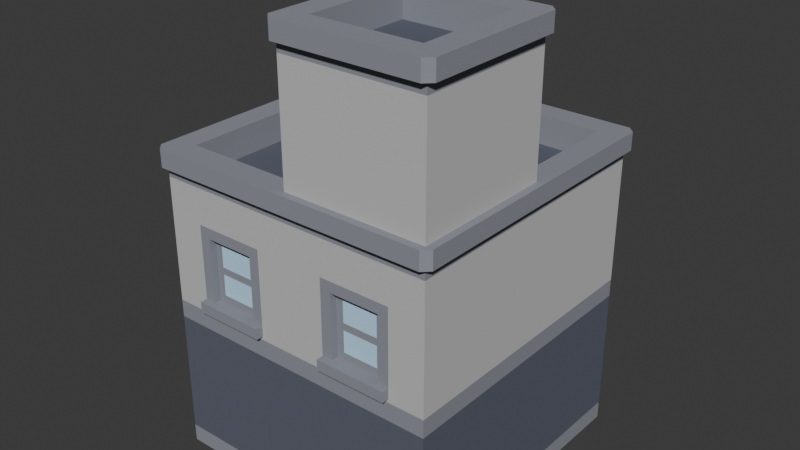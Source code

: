 # Source: Small_Panel2.blend  (saved by Blender 4.1.24; exported with 4.5.12 LTS)
import bpy
from mathutils import Matrix  # noqa: F401  (used for matrix-valued properties, if any)

bpy.ops.wm.read_factory_settings(use_empty=True)
scene = bpy.context.scene
scene.name = 'Scene'

# ---- materials (node trees are filled in below, after node groups)
mat_border_001 = bpy.data.materials.new('border.001')
mat_border_001.use_transparent_shadow = False
mat_border_001.diffuse_color = (0.28, 0.29, 0.33, 1.0)
mat_border_001.roughness = 1.0
mat_door = bpy.data.materials.new('door')
mat_door.use_transparent_shadow = False
mat_door.diffuse_color = (0.12, 0.13, 0.17, 1.0)
mat_door.roughness = 1.0
mat_defaultmat_001 = bpy.data.materials.new('_defaultMat.001')
mat_defaultmat_001.use_transparent_shadow = False
mat_defaultmat_001.diffuse_color = (0.55, 0.55, 0.55, 1.0)
mat_defaultmat_001.roughness = 1.0
mat_window = bpy.data.materials.new('window')
mat_window.use_transparent_shadow = False
mat_window.diffuse_color = (0.51, 0.77, 1.0, 1.0)
mat_window.roughness = 1.0

# ---- material node trees
mat_border_001.use_nodes = True; mat_border_001.node_tree.nodes.clear()
_N = mat_border_001.node_tree.nodes; _L = mat_border_001.node_tree.links
n0 = _N.new('ShaderNodeBsdfPrincipled'); n0.name = 'Principled BSDF'; n0.location = (0, 300)
n0.inputs[0].default_value = (0.28, 0.29, 0.33, 1.0)
n0.inputs[2].default_value = 1.0
n0.inputs[13].default_value = 0.0
n1 = _N.new('ShaderNodeOutputMaterial'); n1.name = 'Material Output'; n1.location = (280, 300)
_L.new(n0.outputs[0], n1.inputs[0])
n1.is_active_output = True
mat_door.use_nodes = True; mat_door.node_tree.nodes.clear()
_N = mat_door.node_tree.nodes; _L = mat_door.node_tree.links
n0 = _N.new('ShaderNodeBsdfPrincipled'); n0.name = 'Principled BSDF'; n0.location = (0, 300)
n0.inputs[0].default_value = (0.12, 0.13, 0.17, 1.0)
n0.inputs[2].default_value = 1.0
n0.inputs[13].default_value = 0.0
n1 = _N.new('ShaderNodeOutputMaterial'); n1.name = 'Material Output'; n1.location = (280, 300)
_L.new(n0.outputs[0], n1.inputs[0])
n1.is_active_output = True
mat_defaultmat_001.use_nodes = True; mat_defaultmat_001.node_tree.nodes.clear()
_N = mat_defaultmat_001.node_tree.nodes; _L = mat_defaultmat_001.node_tree.links
n0 = _N.new('ShaderNodeBsdfPrincipled'); n0.name = 'Principled BSDF'; n0.location = (0, 300)
n0.inputs[0].default_value = (0.55, 0.55, 0.55, 1.0)
n0.inputs[2].default_value = 1.0
n0.inputs[13].default_value = 0.0
n1 = _N.new('ShaderNodeOutputMaterial'); n1.name = 'Material Output'; n1.location = (280, 300)
_L.new(n0.outputs[0], n1.inputs[0])
n1.is_active_output = True
mat_window.use_nodes = True; mat_window.node_tree.nodes.clear()
_N = mat_window.node_tree.nodes; _L = mat_window.node_tree.links
n0 = _N.new('ShaderNodeBsdfPrincipled'); n0.name = 'Principled BSDF'; n0.location = (0, 300)
n0.inputs[0].default_value = (0.51, 0.77, 1.0, 1.0)
n0.inputs[2].default_value = 1.0
n0.inputs[13].default_value = 0.0
n1 = _N.new('ShaderNodeOutputMaterial'); n1.name = 'Material Output'; n1.location = (280, 300)
_L.new(n0.outputs[0], n1.inputs[0])
n1.is_active_output = True

# ---- world
world_world = bpy.data.worlds.new('World'); scene.world = world_world
world_world.use_nodes = True; world_world.node_tree.nodes.clear()
_N = world_world.node_tree.nodes; _L = world_world.node_tree.links
n0 = _N.new('ShaderNodeOutputWorld'); n0.name = 'World Output'; n0.location = (300, 300)
n1 = _N.new('ShaderNodeBackground'); n1.name = 'Background'; n1.location = (10, 300)
n1.inputs[0].default_value = (0.05088, 0.05088, 0.05088, 1.0)
_L.new(n1.outputs[0], n0.inputs[0])
n0.is_active_output = True
world_world.color = (0.05088, 0.05088, 0.05088)
world_world.use_sun_shadow = False
world_world.sun_shadow_jitter_overblur = 0.0

# ---- meshes
me_small_buildingf = bpy.data.meshes.new('small_buildingF')
me_small_buildingf.from_pydata([(0.1, 0.8, -0.01), (0.13, 0.8, -0.01), (0.1, 1.1, -0.01), (0.13, 1.07, -0.01), (0.27, 1.07, -0.01), (0.3, 1.1, -0.01), (0.3, 0.8, -0.01), (0.27, 0.8, -0.01), (0.4, 0.0, -0.4), (0.32, 0.0, -0.4), (0.4, 0.0, 0.4), (0.32, 0.0, -0.38), (-0.4, 0.0, 0.4), (0.08, 0.0, -0.38), (0.08, 0.0, -0.4), (-0.08, 0.0, -0.38), (-0.32, 0.0, -0.38), (-0.32, 0.0, -0.4), (-0.4, 0.0, -0.4), (-0.08, 0.0, -0.4), (0.27, 1.07, 0.02), (0.13, 1.07, 0.02), (0.3, 0.8, -2.548e-13), (0.35, 0.8, 1.949e-14), (0.3, 0.85, -2.548e-13), (0.35, 0.85, -1.177e-13), (-0.4, 0.05, -0.4), (-0.4, 0.05, 0.4), (0.3, 0.46, 0.42), (0.3, 0.46, 0.4), (0.1, 0.46, 0.42), (0.1, 0.46, 0.4), (0.42, 1.28, 0.4), (0.42, 1.23, 0.4), (0.4, 1.28, 0.42), (0.4, 1.23, 0.42), (-1.949e-14, 0.8, -2.548e-13), (0.1, 0.8, -2.548e-13), (-1.949e-14, 0.85, -2.548e-13), (0.1, 0.85, -2.548e-13), (0.35, 0.88, 1.949e-14), (0.35, 0.88, -0.35), (0.4, 0.88, -0.42), (-0.4, 0.88, -0.42), (-0.35, 0.88, -0.35), (-0.4, 0.88, 0.42), (-0.42, 0.88, 0.4), (-0.42, 0.88, -0.4), (0.35, 0.88, 0.35), (0.4, 0.88, 0.42), (0.42, 0.88, -0.4), (0.42, 0.88, 0.4), (1.278e-13, 0.88, 0.35), (-0.35, 0.88, 0.35), (0.42, 0.83, -0.4), (0.42, 0.83, 0.4), (0.1, 0.49, 0.4), (0.1, 0.49, 0.42), (5.96e-09, 1.23, 0.42), (-0.02, 1.23, 0.4), (5.96e-09, 1.28, 0.42), (-0.02, 1.28, 0.4), (0.1, 1.1, -2.548e-13), (-0.4, 0.83, -0.42), (0.4, 0.83, -0.42), (0.35, 1.2, 0.05), (0.35, 1.28, 0.05), (0.35, 1.2, 0.35), (0.35, 1.28, 0.35), (0.42, 1.28, -2.563e-13), (0.42, 1.23, -2.563e-13), (-0.02, 1.23, -2.563e-13), (-2.021e-14, 1.23, -0.02), (-0.02, 1.28, -2.563e-13), (-2.021e-14, 1.28, -0.02), (0.35, 0.8, -0.35), (-0.35, 0.8, -0.35), (1.278e-13, 0.8, 0.35), (0.35, 0.8, 0.35), (5.414e-14, 0.85, 0.35), (-0.35, 0.8, 0.35), (-0.08, 0.27, -0.38), (-0.08, 0.27, -0.4), (-0.32, 0.27, -0.38), (-0.32, 0.27, -0.4), (-0.4, 0.45, -0.4), (-0.4, 0.45, 0.4), (-0.4, 0.4, -0.4), (-0.4, 0.4, 0.4), (-0.05, 0.7, -0.42), (-0.05, 0.7, -0.4), (-0.35, 0.7, -0.42), (-0.35, 0.7, -0.4), (0.27, 0.8, 0.02), (0.3, 1.1, -2.548e-13), (0.4, 0.4, -0.4), (0.4, 0.45, -0.4), (0.4, 0.83, 0.42), (0.4, 0.05, 0.4), (-0.35, 0.67, -0.42), (-0.35, 0.67, -0.4), (-0.05, 0.67, -0.42), (-0.05, 0.67, -0.4), (0.05, 1.2, 0.05), (0.05, 1.2, 0.35), (0.05, 1.28, 0.05), (0.05, 1.28, 0.35), (-0.08, 0.67, -0.38), (-0.08, 0.67, -0.4), (-0.32, 0.67, -0.38), (-0.32, 0.67, -0.4), (-0.08, 0.53, -0.4), (-0.08, 0.53, -0.38), (-0.32, 0.53, -0.4), (-0.32, 0.53, -0.38), (0.4, 0.83, 0.4), (1.271e-13, 0.83, 0.4), (0.4, 0.85, 0.4), (-1.949e-14, 0.85, 0.4), (0.4, 0.8, 0.4), (-1.949e-14, 0.8, 0.4), (-0.4, 0.8, 0.4), (-0.4, 0.83, 0.4), (-0.35, 0.05, -0.4), (-0.35, 0.3, -0.4), (-0.05, 0.3, -0.4), (-0.05, 0.05, -0.4), (0.05, 0.05, -0.4), (0.08, 0.27, -0.4), (0.05, 0.3, -0.4), (0.32, 0.27, -0.4), (0.35, 0.3, -0.4), (0.35, 0.05, -0.4), (0.4, 0.05, -0.4), (-0.42, 0.83, -0.4), (-0.05, 0.5, -0.4), (-0.35, 0.5, -0.4), (-1.949e-14, 1.2, -2.548e-13), (-1.949e-14, 1.23, -2.534e-13), (-1.949e-14, 1.2, 0.4), (5.96e-09, 1.23, 0.4), (0.4, 1.2, 0.4), (0.4, 1.23, 0.4), (0.13, 0.8, 0.02), (0.27, 0.49, 0.38), (0.27, 0.49, 0.4), (0.13, 0.49, 0.38), (0.13, 0.49, 0.4), (0.3, 0.49, 0.4), (0.3, 0.49, 0.42), (-0.4, 0.8, -0.4), (0.4, 0.8, -0.4), (-0.4, 0.83, -0.4), (0.4, 0.83, -0.4), (0.4, 1.2, -2.548e-13), (0.4, 1.23, -2.563e-13), (-0.4, 0.83, 0.42), (-0.42, 0.83, 0.4), (0.4, 1.28, -0.02), (0.4, 0.83, 7.219e-16), (0.4, 0.8, -6.497e-15), (0.4, 0.85, -2.548e-13), (0.4, 1.23, -0.02), (-0.3, 0.55, -0.38), (-0.3, 0.59, -0.38), (-0.3, 0.61, -0.38), (-0.1, 0.59, -0.38), (-0.3, 0.65, -0.38), (-0.1, 0.65, -0.38), (-0.1, 0.55, -0.38), (-0.1, 0.61, -0.38), (-0.1, 0.46, 0.42), (-0.3, 0.46, 0.42), (-0.1, 0.49, 0.42), (-0.3, 0.49, 0.42), (-0.27, 0.49, 0.38), (-0.15, 0.51, 0.38), (-0.13, 0.49, 0.38), (-0.13, 0.67, 0.38), (-0.15, 0.57, 0.38), (-0.15, 0.59, 0.38), (-0.25, 0.57, 0.38), (-0.15, 0.65, 0.38), (-0.25, 0.65, 0.38), (-0.25, 0.51, 0.38), (-0.27, 0.67, 0.38), (-0.25, 0.59, 0.38), (-0.1, 0.46, 0.4), (-0.3, 0.46, 0.4), (0.25, 0.51, 0.38), (0.27, 0.67, 0.38), (0.25, 0.57, 0.38), (0.25, 0.59, 0.38), (0.15, 0.57, 0.38), (0.25, 0.65, 0.38), (0.15, 0.65, 0.38), (0.15, 0.51, 0.38), (0.13, 0.67, 0.38), (0.15, 0.59, 0.38), (0.08, 0.67, -0.4), (0.08, 0.53, -0.4), (0.08, 0.67, -0.38), (0.08, 0.53, -0.38), (-0.1, 0.49, 0.4), (-0.13, 0.49, 0.4), (-0.1, 0.7, 0.4), (-0.13, 0.67, 0.4), (-0.27, 0.67, 0.4), (-0.3, 0.7, 0.4), (-0.3, 0.49, 0.4), (-0.27, 0.49, 0.4), (0.35, 0.7, -0.42), (0.35, 0.67, -0.42), (0.35, 0.7, -0.4), (0.35, 0.67, -0.4), (0.32, 0.53, -0.4), (0.32, 0.53, -0.38), (0.27, 0.67, 0.4), (0.13, 0.67, 0.4), (0.32, 0.27, -0.38), (0.35, 0.5, -0.4), (0.05, 0.5, -0.4), (0.05, 0.67, -0.4), (0.32, 0.67, -0.4), (0.05, 0.7, -0.42), (0.05, 0.7, -0.4), (0.32, 0.67, -0.38), (0.05, 0.67, -0.42), (0.3, 0.7, 0.4), (0.1, 0.7, 0.4), (0.08, 0.27, -0.38), (0.1, 0.55, -0.38), (0.1, 0.59, -0.38), (0.1, 0.61, -0.38), (0.3, 0.59, -0.38), (0.1, 0.65, -0.38), (0.3, 0.65, -0.38), (0.3, 0.55, -0.38), (0.3, 0.61, -0.38), (0.4, 0.4, 0.4), (0.4, 0.45, 0.4), (-0.3, 0.05, -0.38), (-0.3, 0.25, -0.38), (-0.1, 0.25, -0.38), (-0.1, 0.05, -0.38), (0.18, 0.98, 0.02), (0.18, 1.02, 0.02), (0.22, 1.02, 0.02), (0.22, 0.98, 0.02), (0.15, 0.25, -0.38), (0.13, 0.05, -0.38), (0.15, 0.02, -0.38), (0.1, 0.05, -0.38), (0.13, 0.25, -0.38), (0.25, 0.25, -0.38), (0.1, 0.25, -0.38), (0.27, 0.25, -0.38), (0.3, 0.25, -0.38), (0.25, 0.02, -0.38), (0.3, 0.05, -0.38), (0.27, 0.05, -0.38), (0.4, 0.88, -1.263e-13), (5.414e-14, 0.88, 0.4)], [], [(2, 1, 0), (1, 2, 3), (3, 2, 4), (5, 4, 2), (6, 4, 5), (4, 6, 7), (10, 9, 8), (9, 10, 11), (12, 11, 10), (11, 12, 13), (13, 12, 14), (14, 12, 15), (15, 12, 16), (16, 12, 17), (17, 12, 18), (19, 14, 15), (21, 4, 20), (4, 21, 3), (24, 23, 22), (23, 24, 25), (12, 26, 18), (26, 12, 27), (30, 29, 28), (29, 30, 31), (34, 33, 32), (33, 34, 35), (38, 37, 36), (37, 38, 39), (42, 41, 40), (41, 42, 43), (41, 43, 44), (44, 43, 45), (45, 43, 46), (46, 43, 47), (48, 42, 40), (49, 42, 48), (49, 48, 45), (49, 50, 42), (50, 49, 51), (45, 48, 52), (45, 52, 53), (45, 53, 44), (51, 54, 50), (54, 51, 55), (30, 56, 31), (56, 30, 57), (60, 59, 58), (59, 60, 61), (37, 2, 0), (2, 37, 62), (62, 37, 39), (43, 64, 63), (64, 43, 42), (67, 66, 65), (66, 67, 68), (32, 70, 69), (70, 32, 33), (73, 72, 71), (72, 73, 74), (41, 76, 75), (76, 41, 44), (79, 78, 77), (78, 79, 48), (48, 79, 52), (77, 53, 79), (79, 53, 52), (53, 77, 80), (83, 82, 81), (82, 83, 84), (87, 86, 85), (86, 87, 88), (91, 90, 89), (90, 91, 92), (93, 4, 7), (4, 93, 20), (94, 6, 5), (6, 94, 22), (22, 94, 24), (85, 95, 87), (95, 85, 96), (49, 55, 51), (55, 49, 97), (40, 41, 25), (41, 23, 25), (23, 40, 25), (23, 41, 75), (40, 23, 78), (40, 78, 48), (2, 94, 5), (94, 2, 62), (98, 12, 10), (12, 98, 27), (100, 91, 99), (91, 100, 92), (42, 54, 64), (54, 42, 50), (90, 101, 89), (101, 90, 102), (105, 104, 103), (104, 105, 106), (109, 108, 107), (110, 108, 109), (99, 108, 110), (101, 108, 99), (108, 101, 102), (99, 110, 100), (113, 112, 111), (112, 113, 114), (117, 116, 115), (116, 117, 118), (115, 120, 119), (120, 115, 121), (121, 115, 122), (122, 115, 116), (26, 17, 18), (17, 26, 123), (17, 123, 84), (84, 123, 124), (84, 124, 82), (125, 82, 124), (126, 82, 125), (126, 19, 82), (19, 126, 14), (127, 14, 126), (14, 127, 128), (128, 127, 129), (128, 129, 130), (131, 130, 129), (132, 130, 131), (132, 9, 130), (9, 132, 8), (133, 8, 132), (134, 43, 63), (43, 134, 47), (136, 113, 135), (113, 136, 100), (113, 100, 110), (111, 135, 113), (135, 111, 102), (102, 111, 108), (53, 76, 44), (76, 53, 80), (139, 138, 137), (138, 139, 140), (142, 139, 141), (139, 142, 140), (21, 1, 3), (1, 21, 143), (109, 113, 110), (113, 109, 114), (146, 145, 144), (147, 145, 146), (57, 145, 147), (57, 148, 145), (148, 57, 149), (57, 147, 56), (152, 151, 150), (151, 152, 153), (141, 67, 154), (67, 141, 139), (67, 139, 104), (104, 139, 103), (65, 154, 67), (154, 65, 137), (137, 65, 103), (137, 103, 139), (142, 154, 155), (154, 142, 141), (45, 157, 156), (157, 45, 46), (112, 108, 111), (108, 112, 107), (158, 66, 68), (66, 158, 74), (66, 74, 105), (105, 74, 106), (106, 74, 60), (60, 68, 106), (60, 74, 61), (61, 74, 73), (34, 158, 68), (34, 68, 60), (34, 69, 158), (69, 34, 32), (91, 101, 99), (101, 91, 89), (159, 151, 153), (151, 159, 160), (160, 159, 119), (119, 159, 115), (159, 117, 115), (117, 159, 161), (157, 47, 134), (47, 157, 46), (59, 73, 71), (73, 59, 61), (106, 67, 104), (67, 106, 68), (158, 70, 162), (70, 158, 69), (114, 163, 112), (163, 114, 109), (163, 109, 164), (164, 109, 165), (164, 165, 166), (165, 109, 167), (167, 109, 168), (169, 112, 163), (112, 169, 107), (107, 169, 166), (107, 168, 109), (107, 166, 170), (170, 166, 165), (107, 170, 168), (66, 103, 65), (103, 66, 105), (138, 154, 137), (154, 138, 155), (34, 58, 35), (58, 34, 60), (58, 142, 35), (142, 58, 140), (140, 58, 59), (140, 59, 138), (138, 59, 72), (72, 59, 71), (155, 35, 142), (162, 35, 155), (162, 155, 138), (162, 138, 72), (70, 35, 162), (35, 70, 33), (49, 156, 97), (156, 49, 45), (74, 162, 72), (162, 74, 158), (121, 152, 150), (152, 121, 122), (173, 172, 171), (172, 173, 174), (177, 176, 175), (176, 177, 178), (176, 178, 179), (179, 178, 180), (179, 180, 181), (180, 178, 182), (182, 178, 183), (184, 175, 176), (175, 184, 185), (185, 184, 181), (185, 183, 178), (185, 181, 186), (186, 181, 180), (185, 186, 183), (172, 187, 171), (187, 172, 188), (144, 189, 146), (189, 144, 190), (189, 190, 191), (191, 190, 192), (191, 192, 193), (192, 190, 194), (194, 190, 195), (196, 146, 189), (146, 196, 197), (197, 196, 193), (197, 195, 190), (197, 193, 198), (198, 193, 192), (197, 198, 195), (201, 200, 199), (200, 201, 202), (205, 204, 203), (204, 205, 206), (206, 205, 207), (208, 207, 205), (209, 207, 208), (207, 209, 210), (213, 212, 211), (212, 213, 214), (175, 204, 177), (210, 204, 175), (174, 204, 210), (174, 203, 204), (203, 174, 173), (174, 210, 209), (200, 216, 215), (216, 200, 202), (15, 82, 19), (82, 15, 81), (218, 190, 217), (190, 218, 197), (173, 187, 203), (187, 173, 171), (149, 30, 28), (30, 149, 57), (97, 54, 55), (54, 97, 159), (159, 97, 115), (115, 97, 156), (115, 156, 116), (116, 156, 122), (122, 156, 157), (122, 157, 152), (152, 157, 63), (63, 157, 134), (159, 64, 54), (64, 152, 63), (64, 159, 153), (64, 153, 152), (98, 8, 133), (8, 98, 10), (11, 130, 9), (130, 11, 219), (83, 17, 84), (17, 83, 16), (221, 200, 220), (200, 221, 222), (200, 222, 199), (215, 220, 200), (220, 215, 214), (214, 215, 223), (224, 213, 211), (213, 224, 225), (201, 223, 226), (199, 223, 201), (227, 223, 199), (212, 223, 227), (223, 212, 214), (227, 199, 222), (228, 145, 148), (145, 228, 217), (217, 228, 218), (229, 218, 228), (56, 218, 229), (218, 56, 147), (172, 209, 188), (209, 172, 174), (145, 190, 144), (190, 145, 217), (230, 14, 128), (14, 230, 13), (207, 175, 185), (175, 207, 210), (149, 29, 148), (29, 149, 28), (230, 130, 219), (130, 230, 128), (207, 178, 206), (178, 207, 185), (224, 212, 227), (212, 224, 211), (218, 146, 197), (146, 218, 147), (202, 231, 216), (231, 202, 201), (231, 201, 232), (232, 201, 233), (232, 233, 234), (233, 201, 235), (235, 201, 236), (237, 216, 231), (216, 237, 226), (226, 237, 234), (226, 236, 201), (226, 234, 238), (238, 234, 233), (226, 238, 236), (204, 178, 177), (178, 204, 206), (96, 239, 95), (239, 96, 240), (77, 38, 36), (38, 77, 79), (216, 223, 215), (223, 216, 226), (222, 224, 227), (224, 222, 225), (240, 88, 239), (88, 240, 86), (239, 27, 98), (27, 239, 88), (75, 22, 23), (22, 75, 6), (76, 6, 75), (6, 76, 7), (7, 76, 93), (93, 76, 1), (1, 76, 0), (0, 76, 37), (37, 76, 36), (36, 76, 80), (80, 77, 36), (143, 93, 1), (16, 241, 15), (241, 16, 83), (241, 83, 242), (242, 83, 243), (244, 15, 241), (15, 244, 81), (81, 244, 243), (81, 243, 83), (27, 87, 26), (87, 27, 88), (21, 93, 143), (93, 21, 245), (245, 21, 246), (246, 21, 247), (248, 93, 245), (93, 248, 20), (20, 248, 247), (20, 247, 21), (251, 250, 249), (250, 251, 252), (249, 250, 253), (249, 253, 254), (251, 13, 252), (13, 251, 11), (252, 13, 230), (252, 230, 255), (255, 230, 253), (253, 230, 256), (256, 254, 253), (256, 230, 257), (258, 11, 251), (259, 11, 258), (11, 259, 219), (219, 259, 257), (219, 257, 230), (259, 258, 260), (254, 260, 258), (260, 254, 256), (239, 133, 95), (133, 239, 98), (65, 104, 67), (104, 65, 103), (87, 123, 26), (123, 87, 124), (124, 87, 125), (125, 87, 129), (129, 87, 131), (95, 131, 87), (133, 131, 95), (131, 133, 132), (127, 125, 129), (125, 127, 126), (137, 39, 38), (39, 137, 62), (62, 137, 94), (94, 25, 24), (25, 94, 40), (261, 94, 154), (40, 94, 261), (154, 94, 137), (240, 29, 86), (29, 240, 119), (29, 119, 148), (148, 119, 228), (228, 119, 229), (229, 119, 205), (205, 119, 208), (86, 188, 121), (188, 86, 29), (188, 29, 31), (188, 31, 187), (121, 188, 209), (121, 209, 208), (121, 208, 119), (121, 119, 120), (56, 187, 31), (187, 56, 203), (203, 56, 229), (203, 229, 205), (85, 136, 96), (136, 85, 150), (136, 150, 100), (100, 150, 92), (92, 150, 90), (90, 150, 225), (225, 150, 213), (96, 220, 151), (220, 96, 136), (220, 136, 135), (220, 135, 221), (151, 220, 214), (151, 214, 213), (151, 213, 150), (102, 221, 135), (221, 102, 222), (222, 102, 90), (222, 90, 225), (141, 261, 154), (261, 117, 161), (117, 261, 141), (119, 23, 160), (23, 119, 78), (78, 119, 120), (78, 120, 77), (86, 150, 85), (150, 86, 121), (79, 137, 38), (137, 79, 52), (137, 52, 139), (139, 52, 262), (141, 118, 117), (118, 141, 262), (262, 141, 139), (160, 96, 151), (96, 160, 240), (240, 160, 119), (167, 170, 165), (170, 167, 168), (164, 169, 163), (169, 164, 166), (242, 244, 241), (244, 242, 243), (246, 248, 245), (248, 246, 247), (194, 198, 192), (198, 194, 195), (179, 184, 176), (184, 179, 181), (232, 237, 231), (237, 232, 234), (182, 186, 180), (186, 182, 183), (191, 196, 189), (196, 191, 193), (235, 238, 233), (238, 235, 236), (249, 258, 251), (258, 249, 254), (255, 250, 252), (250, 255, 253), (256, 259, 260), (259, 256, 257)])
me_small_buildingf.polygons.foreach_set('material_index', [0, 0, 0, 0, 0, 0, 0, 0, 0, 0, 0, 0, 0, 0, 0, 0, 0, 0, 0, 0, 0, 0, 0, 0, 0, 0, 0, 0, 0, 0, 0, 0, 0, 0, 0, 0, 0, 0, 0, 0, 0, 0, 0, 0, 0, 0, 0, 0, 0, 0, 0, 0, 0, 0, 0, 0, 0, 0, 0, 0, 0, 0, 0, 0, 0, 0, 0, 0, 0, 0, 0, 0, 0, 0, 0, 0, 0, 0, 0, 0, 0, 0, 0, 0, 0, 0, 0, 0, 0, 0, 0, 0, 0, 0, 0, 0, 0, 0, 0, 0, 0, 0, 0, 0, 0, 0, 0, 0, 0, 0, 0, 0, 0, 0, 0, 0, 0, 0, 0, 0, 0, 0, 0, 0, 0, 0, 0, 0, 0, 0, 0, 0, 0, 0, 0, 0, 0, 0, 0, 0, 0, 0, 0, 0, 0, 0, 0, 0, 0, 0, 0, 0, 0, 0, 0, 0, 0, 0, 0, 0, 0, 0, 0, 0, 0, 0, 0, 0, 0, 0, 0, 0, 0, 0, 0, 0, 0, 0, 0, 0, 0, 0, 0, 0, 0, 0, 0, 0, 0, 0, 0, 0, 0, 0, 0, 0, 0, 0, 0, 0, 0, 0, 0, 0, 0, 0, 0, 0, 0, 0, 0, 0, 0, 0, 0, 0, 0, 0, 0, 0, 0, 0, 0, 0, 0, 0, 0, 0, 0, 0, 0, 0, 0, 0, 0, 0, 0, 0, 0, 0, 0, 0, 0, 0, 0, 0, 0, 0, 0, 0, 0, 0, 0, 0, 0, 0, 0, 0, 0, 0, 0, 0, 0, 0, 0, 0, 0, 0, 0, 0, 0, 0, 0, 0, 0, 0, 0, 0, 0, 0, 0, 0, 0, 0, 0, 0, 0, 0, 0, 0, 0, 0, 0, 0, 0, 0, 0, 0, 0, 0, 0, 0, 0, 0, 0, 0, 0, 0, 0, 0, 0, 0, 0, 0, 0, 0, 0, 0, 0, 0, 0, 0, 0, 0, 0, 0, 0, 0, 0, 0, 0, 0, 0, 0, 0, 0, 0, 0, 0, 0, 0, 0, 0, 0, 0, 0, 0, 0, 0, 0, 0, 0, 0, 0, 0, 0, 0, 0, 0, 0, 0, 0, 0, 0, 0, 0, 0, 0, 0, 0, 0, 0, 0, 0, 0, 0, 0, 0, 0, 0, 1, 1, 1, 1, 1, 1, 1, 1, 1, 1, 1, 1, 1, 1, 1, 1, 1, 1, 1, 1, 1, 1, 1, 1, 1, 1, 1, 1, 1, 1, 1, 1, 1, 1, 1, 1, 1, 1, 1, 1, 1, 1, 1, 1, 1, 1, 1, 1, 1, 1, 1, 1, 1, 1, 1, 1, 1, 1, 1, 1, 1, 1, 1, 1, 1, 1, 2, 2, 2, 2, 2, 2, 2, 2, 2, 2, 2, 2, 2, 2, 2, 2, 2, 2, 2, 2, 2, 2, 2, 2, 2, 2, 2, 2, 2, 2, 2, 2, 2, 2, 2, 2, 2, 2, 2, 2, 2, 2, 2, 2, 2, 2, 2, 2, 2, 2, 2, 2, 2, 2, 2, 2, 2, 2, 2, 2, 2, 2, 2, 2, 3, 3, 3, 3, 3, 3, 3, 3, 3, 3, 3, 3, 3, 3, 3, 3, 3, 3, 3, 3, 3, 3, 3, 3, 3, 3])
_uv = me_small_buildingf.uv_layers.new(name='UVMap')
_uv.uv.foreach_set('vector', [-3.937, 43.31, -5.118, 31.5, -3.937, 31.5, -5.118, 31.5, -3.937, 43.31, -5.118, 42.13, -5.118, 42.13, -3.937, 43.31, -10.63, 42.13, -11.81, 43.31, -10.63, 42.13, -3.937, 43.31, -11.81, 31.5, -10.63, 42.13, -11.81, 43.31, -10.63, 42.13, -11.81, 31.5, -10.63, 31.5, 15.75, 15.75, 12.6, -15.75, 15.75, -15.75, 12.6, -15.75, 15.75, 15.75, 12.6, -14.96, -15.75, 15.75, 12.6, -14.96, 15.75, 15.75, 12.6, -14.96, -15.75, 15.75, 3.15, -14.96, 3.15, -14.96, -15.75, 15.75, 3.15, -15.75, 3.15, -15.75, -15.75, 15.75, -3.15, -14.96, -3.15, -14.96, -15.75, 15.75, -12.6, -14.96, -12.6, -14.96, -15.75, 15.75, -12.6, -15.75, -12.6, -15.75, -15.75, 15.75, -15.75, -15.75, -3.15, -15.75, 3.15, -15.75, -3.15, -14.96, 5.118, 0.7874, 10.63, -0.3937, 10.63, 0.7874, 10.63, -0.3937, 5.118, 0.7874, 5.118, -0.3937, -11.81, 33.46, -13.78, 31.5, -11.81, 31.5, -13.78, 31.5, -11.81, 33.46, -13.78, 33.46, 15.75, 0.0, -15.75, 1.969, -15.75, 0.0, -15.75, 1.969, 15.75, 0.0, 15.75, 1.969, 3.937, 16.54, 11.81, 15.75, 11.81, 16.54, 11.81, 15.75, 3.937, 16.54, 3.937, 15.75, -0.5568, 50.39, 0.5568, 48.43, 0.5568, 50.39, 0.5568, 48.43, -0.5568, 50.39, -0.5568, 48.43, 7.674e-13, 33.46, -3.937, 31.5, 7.674e-13, 31.5, -3.937, 31.5, 7.674e-13, 33.46, -3.937, 33.46, -15.75, -16.54, -13.78, -13.78, -13.78, 7.674e-13, -13.78, -13.78, -15.75, -16.54, 15.75, -16.54, -13.78, -13.78, 15.75, -16.54, 13.78, -13.78, 13.78, -13.78, 15.75, -16.54, 15.75, 16.54, 15.75, 16.54, 15.75, -16.54, 16.54, 15.75, 16.54, 15.75, 15.75, -16.54, 16.54, -15.75, -13.78, 13.78, -15.75, -16.54, -13.78, 7.674e-13, -15.75, 16.54, -15.75, -16.54, -13.78, 13.78, -15.75, 16.54, -13.78, 13.78, 15.75, 16.54, -15.75, 16.54, -16.54, -15.75, -15.75, -16.54, -16.54, -15.75, -15.75, 16.54, -16.54, 15.75, 15.75, 16.54, -13.78, 13.78, -5.031e-12, 13.78, 15.75, 16.54, -5.031e-12, 13.78, 13.78, 13.78, 15.75, 16.54, 13.78, 13.78, 13.78, -13.78, -15.75, 34.65, 15.75, 32.68, 15.75, 34.65, 15.75, 32.68, -15.75, 34.65, -15.75, 32.68, 16.54, 18.11, 15.75, 19.29, 15.75, 18.11, 15.75, 19.29, 16.54, 18.11, 16.54, 19.29, 11.69, 50.39, 10.58, 48.43, 11.69, 48.43, 10.58, 48.43, 11.69, 50.39, 10.58, 50.39, -1.003e-11, 31.5, -0.3937, 43.31, -0.3937, 31.5, -0.3937, 43.31, -1.003e-11, 31.5, -1.003e-11, 43.31, -1.003e-11, 43.31, -1.003e-11, 31.5, -1.003e-11, 33.46, 15.75, 34.65, -15.75, 32.68, 15.75, 32.68, -15.75, 32.68, 15.75, 34.65, -15.75, 34.65, 13.78, 47.24, 1.969, 50.39, 1.969, 47.24, 1.969, 50.39, 13.78, 47.24, 13.78, 50.39, -15.75, 50.39, 1.003e-11, 48.43, 1.003e-11, 50.39, 1.003e-11, 48.43, -15.75, 50.39, -15.75, 48.43, 0.5568, 50.39, -0.5568, 48.43, 0.5568, 48.43, -0.5568, 48.43, 0.5568, 50.39, -0.5568, 50.39, 13.78, 34.65, -13.78, 31.5, 13.78, 31.5, -13.78, 31.5, 13.78, 34.65, -13.78, 34.65, -2.302e-12, 33.46, -13.78, 31.5, -5.201e-12, 31.5, -13.78, 31.5, -2.302e-12, 33.46, -13.78, 34.65, -13.78, 34.65, -2.302e-12, 33.46, -5.201e-12, 34.65, -5.201e-12, 31.5, 13.78, 34.65, -2.302e-12, 33.46, -2.302e-12, 33.46, 13.78, 34.65, -5.201e-12, 34.65, 13.78, 34.65, -5.201e-12, 31.5, 13.78, 31.5, -12.6, -14.96, -3.15, -15.75, -3.15, -14.96, -3.15, -15.75, -12.6, -14.96, -12.6, -15.75, -15.75, 15.75, 15.75, 17.72, -15.75, 17.72, 15.75, 17.72, -15.75, 15.75, 15.75, 15.75, 13.78, -16.54, 1.969, -15.75, 1.969, -16.54, 1.969, -15.75, 13.78, -16.54, 13.78, -15.75, 0.7874, 31.5, -0.3937, 42.13, -0.3937, 31.5, -0.3937, 42.13, 0.7874, 31.5, 0.7874, 42.13, 1.003e-11, 43.31, 0.3937, 31.5, 0.3937, 43.31, 0.3937, 31.5, 1.003e-11, 43.31, 1.003e-11, 31.5, 1.003e-11, 31.5, 1.003e-11, 43.31, 1.003e-11, 33.46, 15.75, 17.72, -15.75, 15.75, 15.75, 15.75, -15.75, 15.75, 15.75, 17.72, -15.75, 17.72, -0.5568, 34.65, 0.5568, 32.68, 0.5568, 34.65, 0.5568, 32.68, -0.5568, 34.65, -0.5568, 32.68, 5.94e-12, 34.65, -13.78, 34.65, 5.4e-13, 33.46, -13.78, 34.65, 5.94e-12, 31.5, 5.4e-13, 33.46, 5.94e-12, 31.5, 5.94e-12, 34.65, 5.4e-13, 33.46, 5.94e-12, 31.5, -13.78, 34.65, -13.78, 31.5, 5.94e-12, 34.65, 5.94e-12, 31.5, 13.78, 31.5, 5.94e-12, 34.65, 13.78, 31.5, 13.78, 34.65, -3.937, -0.3937, -11.81, -1.003e-11, -11.81, -0.3937, -11.81, -1.003e-11, -3.937, -0.3937, -3.937, -1.003e-11, 15.75, 1.969, -15.75, 0.0, 15.75, 0.0, -15.75, 0.0, 15.75, 1.969, -15.75, 1.969, -15.75, 26.38, -16.54, 27.56, -16.54, 26.38, -16.54, 27.56, -15.75, 26.38, -15.75, 27.56, 0.5568, 34.65, -0.5568, 32.68, 0.5568, 32.68, -0.5568, 32.68, 0.5568, 34.65, -0.5568, 34.65, 15.75, 27.56, 16.54, 26.38, 16.54, 27.56, 16.54, 26.38, 15.75, 27.56, 15.75, 26.38, -1.969, 50.39, -13.78, 47.24, -1.969, 47.24, -13.78, 47.24, -1.969, 50.39, -13.78, 50.39, -12.6, -14.96, -3.15, -15.75, -3.15, -14.96, -12.6, -15.75, -3.15, -15.75, -12.6, -14.96, -13.78, -16.54, -3.15, -15.75, -12.6, -15.75, -1.969, -16.54, -3.15, -15.75, -13.78, -16.54, -3.15, -15.75, -1.969, -16.54, -1.969, -15.75, -13.78, -16.54, -12.6, -15.75, -13.78, -15.75, 12.6, -15.75, 3.15, -14.96, 3.15, -15.75, 3.15, -14.96, 12.6, -15.75, 12.6, -14.96, 15.75, 33.46, 5.102e-12, 32.68, 15.75, 32.68, 5.102e-12, 32.68, 15.75, 33.46, -6.679e-13, 33.46, 15.75, 32.68, -5.684e-13, 31.5, 15.75, 31.5, -5.684e-13, 31.5, 15.75, 32.68, -15.75, 31.5, -15.75, 31.5, 15.75, 32.68, -15.75, 32.68, -15.75, 32.68, 15.75, 32.68, 5.201e-12, 32.68, 15.75, 1.969, 12.6, -2.659e-28, 15.75, -2.659e-28, 12.6, -2.659e-28, 15.75, 1.969, 13.78, 1.969, 12.6, -2.659e-28, 13.78, 1.969, 12.6, 10.63, 12.6, 10.63, 13.78, 1.969, 13.78, 11.81, 12.6, 10.63, 13.78, 11.81, 3.15, 10.63, 1.969, 11.81, 3.15, 10.63, 13.78, 11.81, 1.969, 1.969, 3.15, 10.63, 1.969, 11.81, 1.969, 1.969, 3.15, -2.659e-28, 3.15, 10.63, 3.15, -2.659e-28, 1.969, 1.969, -3.15, -2.659e-28, -1.969, 1.969, -3.15, -2.659e-28, 1.969, 1.969, -3.15, -2.659e-28, -1.969, 1.969, -3.15, 10.63, -3.15, 10.63, -1.969, 1.969, -1.969, 11.81, -3.15, 10.63, -1.969, 11.81, -12.6, 10.63, -13.78, 11.81, -12.6, 10.63, -1.969, 11.81, -13.78, 1.969, -12.6, 10.63, -13.78, 11.81, -13.78, 1.969, -12.6, -2.659e-28, -12.6, 10.63, -12.6, -2.659e-28, -13.78, 1.969, -15.75, -2.659e-28, -15.75, 1.969, -15.75, -2.659e-28, -13.78, 1.969, 0.5568, 32.68, -0.5568, 34.65, -0.5568, 32.68, -0.5568, 34.65, 0.5568, 32.68, 0.5568, 34.65, 13.78, 19.69, 12.6, 20.87, 1.969, 19.69, 12.6, 20.87, 13.78, 19.69, 13.78, 26.38, 12.6, 20.87, 13.78, 26.38, 12.6, 26.38, 3.15, 20.87, 1.969, 19.69, 12.6, 20.87, 1.969, 19.69, 3.15, 20.87, 1.969, 26.38, 1.969, 26.38, 3.15, 20.87, 3.15, 26.38, -13.78, 34.65, 13.78, 31.5, 13.78, 34.65, 13.78, 31.5, -13.78, 34.65, -13.78, 31.5, 15.75, 47.24, -9.976e-12, 48.43, -1.003e-11, 47.24, -9.976e-12, 48.43, 15.75, 47.24, 15.75, 48.43, 15.75, 48.43, -7.39e-13, 47.24, 15.75, 47.24, -7.39e-13, 47.24, 15.75, 48.43, 2.347e-07, 48.43, -0.7874, 42.13, 0.3937, 31.5, 0.3937, 42.13, 0.3937, 31.5, -0.7874, 42.13, -0.7874, 31.5, 14.96, 26.38, 15.75, 20.87, 15.75, 26.38, 15.75, 20.87, 14.96, 26.38, 14.96, 20.87, -5.118, 14.96, -10.63, 15.75, -10.63, 14.96, -5.118, 15.75, -10.63, 15.75, -5.118, 14.96, -3.937, 16.54, -10.63, 15.75, -5.118, 15.75, -3.937, 16.54, -11.81, 15.75, -10.63, 15.75, -11.81, 15.75, -3.937, 16.54, -11.81, 16.54, -3.937, 16.54, -5.118, 15.75, -3.937, 15.75, 15.75, 32.68, -15.75, 31.5, 15.75, 31.5, -15.75, 31.5, 15.75, 32.68, -15.75, 32.68, 15.75, 15.75, 13.78, 13.78, 15.75, -1.003e-11, 13.78, 13.78, 15.75, 15.75, -7.674e-13, 15.75, 13.78, 13.78, -7.674e-13, 15.75, 1.969, 13.78, 1.969, 13.78, -7.674e-13, 15.75, 1.969, 1.969, 13.78, 1.969, 15.75, -1.003e-11, 13.78, 13.78, 15.75, -1.003e-11, 13.78, 1.969, -7.674e-13, -1.003e-11, -7.674e-13, -1.003e-11, 13.78, 1.969, 1.969, 1.969, -7.674e-13, -1.003e-11, 1.969, 1.969, -7.674e-13, 15.75, -15.75, 48.43, 1e-11, 47.24, 1.006e-11, 48.43, 1e-11, 47.24, -15.75, 48.43, -15.75, 47.24, 0.5568, 34.65, -0.5568, 32.68, 0.5568, 32.68, -0.5568, 32.68, 0.5568, 34.65, -0.5568, 34.65, -14.96, 20.87, -15.75, 26.38, -15.75, 20.87, -15.75, 26.38, -14.96, 20.87, -14.96, 26.38, -15.75, -0.7874, -13.78, 1.969, -13.78, 13.78, -13.78, 1.969, -15.75, -0.7874, 7.958e-13, -0.7874, -13.78, 1.969, 7.958e-13, -0.7874, -1.969, 1.969, -1.969, 1.969, 7.958e-13, -0.7874, -1.969, 13.78, -1.969, 13.78, 7.958e-13, -0.7874, -2.347e-07, 16.54, -2.347e-07, 16.54, -13.78, 13.78, -1.969, 13.78, -2.347e-07, 16.54, 7.958e-13, -0.7874, 0.7874, 15.75, 0.7874, 15.75, 7.958e-13, -0.7874, 0.7874, -1.009e-11, -15.75, 16.54, -15.75, -0.7874, -13.78, 13.78, -15.75, 16.54, -13.78, 13.78, -2.347e-07, 16.54, -15.75, 16.54, -16.54, -1.009e-11, -15.75, -0.7874, -16.54, -1.009e-11, -15.75, 16.54, -16.54, 15.75, 13.78, 27.56, 1.969, 26.38, 13.78, 26.38, 1.969, 26.38, 13.78, 27.56, 1.969, 27.56, -2.878e-12, 32.68, 15.75, 31.5, 15.75, 32.68, 15.75, 31.5, -2.878e-12, 32.68, -2.593e-12, 31.5, -2.593e-12, 31.5, -2.878e-12, 32.68, -15.75, 31.5, -15.75, 31.5, -2.878e-12, 32.68, -15.75, 32.68, -2.878e-12, 32.68, -15.75, 33.46, -15.75, 32.68, -15.75, 33.46, -2.878e-12, 32.68, 1.015e-11, 33.46, 15.75, 32.68, -15.75, 34.65, -15.75, 32.68, -15.75, 34.65, 15.75, 32.68, 15.75, 34.65, 15.75, 48.43, -1.009e-11, 50.39, -1.009e-11, 48.43, -1.009e-11, 50.39, 15.75, 48.43, 15.75, 50.39, -1.969, 50.39, -13.78, 47.24, -1.969, 47.24, -13.78, 47.24, -1.969, 50.39, -13.78, 50.39, -10.58, 50.39, -11.69, 48.43, -10.58, 48.43, -11.69, 48.43, -10.58, 50.39, -11.69, 50.39, 12.6, 20.87, 11.81, 21.65, 3.15, 20.87, 11.81, 21.65, 12.6, 20.87, 12.6, 26.38, 11.81, 21.65, 12.6, 26.38, 11.81, 23.23, 11.81, 23.23, 12.6, 26.38, 11.81, 24.02, 11.81, 23.23, 11.81, 24.02, 3.937, 23.23, 11.81, 24.02, 12.6, 26.38, 11.81, 25.59, 11.81, 25.59, 12.6, 26.38, 3.937, 25.59, 3.937, 21.65, 3.15, 20.87, 11.81, 21.65, 3.15, 20.87, 3.937, 21.65, 3.15, 26.38, 3.15, 26.38, 3.937, 21.65, 3.937, 23.23, 3.15, 26.38, 3.937, 25.59, 12.6, 26.38, 3.15, 26.38, 3.937, 23.23, 3.937, 24.02, 3.937, 24.02, 3.937, 23.23, 11.81, 24.02, 3.15, 26.38, 3.937, 24.02, 3.937, 25.59, 13.78, 50.39, 1.969, 47.24, 13.78, 47.24, 1.969, 47.24, 13.78, 50.39, 1.969, 50.39, 7.674e-13, 48.43, -15.75, 47.24, 7.674e-13, 47.24, -15.75, 47.24, 7.674e-13, 48.43, -15.75, 48.43, 15.75, 50.39, 2.347e-07, 48.43, 15.75, 48.43, 2.347e-07, 48.43, 15.75, 50.39, 2.347e-07, 50.39, 2.347e-07, 16.54, 15.75, 15.75, 15.75, 16.54, 15.75, 15.75, 2.347e-07, 16.54, 2.347e-07, 15.75, 2.347e-07, 15.75, 2.347e-07, 16.54, -0.7874, 15.75, 2.347e-07, 15.75, -0.7874, 15.75, -7.674e-13, -9.976e-12, -7.674e-13, -9.976e-12, -0.7874, 15.75, -7.958e-13, -0.7874, -7.958e-13, -0.7874, -0.7874, 15.75, -0.7874, -1.009e-11, 15.75, -1.009e-11, 15.75, 16.54, 15.75, 15.75, 15.75, -0.7874, 15.75, 16.54, 15.75, -1.009e-11, 15.75, -0.7874, 15.75, -1.009e-11, -7.674e-13, -9.976e-12, 15.75, -0.7874, -7.674e-13, -9.976e-12, -7.958e-13, -0.7874, 16.54, -1.009e-11, 15.75, 16.54, 15.75, -0.7874, 15.75, 16.54, 16.54, -1.009e-11, 16.54, 15.75, 15.75, 34.65, -15.75, 32.68, 15.75, 32.68, -15.75, 32.68, 15.75, 34.65, -15.75, 34.65, 7.93e-13, 50.39, -15.75, 48.43, 7.93e-13, 48.43, -15.75, 48.43, 7.93e-13, 50.39, -15.75, 50.39, 15.75, 31.5, -15.75, 32.68, -15.75, 31.5, -15.75, 32.68, 15.75, 31.5, 15.75, 32.68, -3.937, 19.29, -11.81, 18.11, -3.937, 18.11, -11.81, 18.11, -3.937, 19.29, -11.81, 19.29, -5.118, 19.29, -5.906, 20.08, -10.63, 19.29, -5.906, 20.08, -5.118, 19.29, -5.118, 26.38, -5.906, 20.08, -5.118, 26.38, -5.906, 22.44, -5.906, 22.44, -5.118, 26.38, -5.906, 23.23, -5.906, 22.44, -5.906, 23.23, -9.843, 22.44, -5.906, 23.23, -5.118, 26.38, -5.906, 25.59, -5.906, 25.59, -5.118, 26.38, -9.843, 25.59, -9.843, 20.08, -10.63, 19.29, -5.906, 20.08, -10.63, 19.29, -9.843, 20.08, -10.63, 26.38, -10.63, 26.38, -9.843, 20.08, -9.843, 22.44, -10.63, 26.38, -9.843, 25.59, -5.118, 26.38, -10.63, 26.38, -9.843, 22.44, -9.843, 23.23, -9.843, 23.23, -9.843, 22.44, -5.906, 23.23, -10.63, 26.38, -9.843, 23.23, -9.843, 25.59, -11.81, 16.54, -3.937, 15.75, -3.937, 16.54, -3.937, 15.75, -11.81, 16.54, -11.81, 15.75, 10.63, 19.29, 9.843, 20.08, 5.118, 19.29, 9.843, 20.08, 10.63, 19.29, 10.63, 26.38, 9.843, 20.08, 10.63, 26.38, 9.843, 22.44, 9.843, 22.44, 10.63, 26.38, 9.843, 23.23, 9.843, 22.44, 9.843, 23.23, 5.906, 22.44, 9.843, 23.23, 10.63, 26.38, 9.843, 25.59, 9.843, 25.59, 10.63, 26.38, 5.906, 25.59, 5.906, 20.08, 5.118, 19.29, 9.843, 20.08, 5.118, 19.29, 5.906, 20.08, 5.118, 26.38, 5.118, 26.38, 5.906, 20.08, 5.906, 22.44, 5.118, 26.38, 5.906, 25.59, 10.63, 26.38, 5.118, 26.38, 5.906, 22.44, 5.906, 23.23, 5.906, 23.23, 5.906, 22.44, 9.843, 23.23, 5.118, 26.38, 5.906, 23.23, 5.906, 25.59, 14.96, 26.38, 15.75, 20.87, 15.75, 26.38, 15.75, 20.87, 14.96, 26.38, 14.96, 20.87, -3.937, 27.56, -5.118, 19.29, -3.937, 19.29, -5.118, 19.29, -3.937, 27.56, -5.118, 26.38, -5.118, 26.38, -3.937, 27.56, -10.63, 26.38, -11.81, 27.56, -10.63, 26.38, -3.937, 27.56, -11.81, 19.29, -10.63, 26.38, -11.81, 27.56, -10.63, 26.38, -11.81, 19.29, -10.63, 19.29, 15.75, 27.56, 16.54, 26.38, 16.54, 27.56, 16.54, 26.38, 15.75, 27.56, 15.75, 26.38, 10.63, 14.96, 5.118, 15.75, 5.118, 14.96, 10.63, 15.75, 5.118, 15.75, 10.63, 14.96, 11.81, 16.54, 5.118, 15.75, 10.63, 15.75, 11.81, 16.54, 3.937, 15.75, 5.118, 15.75, 3.937, 15.75, 11.81, 16.54, 3.937, 16.54, 11.81, 16.54, 10.63, 15.75, 11.81, 15.75, -3.15, -15.75, -12.6, -14.96, -12.6, -15.75, -12.6, -14.96, -3.15, -15.75, -3.15, -14.96, -14.96, 0.0, -15.75, 10.63, -15.75, 0.0, -15.75, 10.63, -14.96, 0.0, -14.96, 10.63, 5.118, 15.75, 10.63, 14.96, 10.63, 15.75, 10.63, 14.96, 5.118, 15.75, 5.118, 14.96, -16.54, 19.29, -15.75, 18.11, -15.75, 19.29, -15.75, 18.11, -16.54, 19.29, -16.54, 18.11, 11.81, 19.29, 3.937, 18.11, 11.81, 18.11, 3.937, 18.11, 11.81, 19.29, 3.937, 19.29, 15.75, 16.54, 16.54, -15.75, 16.54, 15.75, 16.54, -15.75, 15.75, 16.54, 15.75, 2.842e-14, 15.75, 2.842e-14, 15.75, 16.54, 15.75, 15.75, 15.75, 15.75, 15.75, 16.54, -15.75, 16.54, 15.75, 15.75, -15.75, 16.54, 5.002e-12, 15.75, 5.002e-12, 15.75, -15.75, 16.54, -15.75, 15.75, -15.75, 15.75, -15.75, 16.54, -16.54, 15.75, -15.75, 15.75, -16.54, 15.75, -15.75, -15.75, -15.75, -15.75, -16.54, 15.75, -15.75, -16.54, -15.75, -16.54, -16.54, 15.75, -16.54, -15.75, 15.75, 2.842e-14, 15.75, -16.54, 16.54, -15.75, 15.75, -16.54, -15.75, -15.75, -15.75, -16.54, 15.75, -16.54, 15.75, 2.842e-14, 15.75, -15.75, 15.75, -16.54, 15.75, -15.75, -15.75, -15.75, -15.75, 1.969, 15.75, 7.769e-12, 15.75, 1.969, 15.75, 7.769e-12, -15.75, 1.969, -15.75, 7.769e-12, -14.96, 0.0, -15.75, 10.63, -15.75, 0.0, -15.75, 10.63, -14.96, 0.0, -14.96, 10.63, 14.96, 10.63, 15.75, 0.0, 15.75, 10.63, 15.75, 0.0, 14.96, 10.63, 14.96, 0.0, -1.969, 19.69, -3.15, 20.87, -13.78, 19.69, -3.15, 20.87, -1.969, 19.69, -1.969, 26.38, -3.15, 20.87, -1.969, 26.38, -3.15, 26.38, -12.6, 20.87, -13.78, 19.69, -3.15, 20.87, -13.78, 19.69, -12.6, 20.87, -13.78, 26.38, -13.78, 26.38, -12.6, 20.87, -12.6, 26.38, -1.969, -16.54, -13.78, -15.75, -13.78, -16.54, -13.78, -15.75, -1.969, -16.54, -1.969, -15.75, 3.15, -14.96, 12.6, -15.75, 12.6, -14.96, 3.15, -15.75, 12.6, -15.75, 3.15, -14.96, 1.969, -16.54, 12.6, -15.75, 3.15, -15.75, 13.78, -16.54, 12.6, -15.75, 1.969, -16.54, 12.6, -15.75, 13.78, -16.54, 13.78, -15.75, 1.969, -16.54, 3.15, -15.75, 1.969, -15.75, 11.81, 27.56, 10.63, 19.29, 11.81, 19.29, 10.63, 19.29, 11.81, 27.56, 10.63, 26.38, 10.63, 26.38, 11.81, 27.56, 5.118, 26.38, 3.937, 27.56, 5.118, 26.38, 11.81, 27.56, 3.937, 19.29, 5.118, 26.38, 3.937, 27.56, 5.118, 26.38, 3.937, 19.29, 5.118, 19.29, 16.54, 18.11, 15.75, 19.29, 15.75, 18.11, 15.75, 19.29, 16.54, 18.11, 16.54, 19.29, 15.75, 19.29, 14.96, 26.38, 14.96, 19.29, 14.96, 26.38, 15.75, 19.29, 15.75, 26.38, 14.96, 10.63, 15.75, 0.0, 15.75, 10.63, 15.75, 0.0, 14.96, 10.63, 14.96, 0.0, -15.75, 26.38, -14.96, 19.29, -14.96, 26.38, -14.96, 19.29, -15.75, 26.38, -15.75, 19.29, -16.54, 19.29, -15.75, 18.11, -15.75, 19.29, -15.75, 18.11, -16.54, 19.29, -16.54, 18.11, 3.15, -14.96, 12.6, -15.75, 12.6, -14.96, 12.6, -15.75, 3.15, -14.96, 3.15, -15.75, -10.63, 15.75, -5.118, 14.96, -5.118, 15.75, -5.118, 14.96, -10.63, 15.75, -10.63, 14.96, -1.969, 27.56, -13.78, 26.38, -1.969, 26.38, -13.78, 26.38, -1.969, 27.56, -13.78, 27.56, -15.75, 26.38, -14.96, 19.29, -14.96, 26.38, -14.96, 19.29, -15.75, 26.38, -15.75, 19.29, -3.15, 20.87, -3.937, 21.65, -12.6, 20.87, -3.937, 21.65, -3.15, 20.87, -3.15, 26.38, -3.937, 21.65, -3.15, 26.38, -3.937, 23.23, -3.937, 23.23, -3.15, 26.38, -3.937, 24.02, -3.937, 23.23, -3.937, 24.02, -11.81, 23.23, -3.937, 24.02, -3.15, 26.38, -3.937, 25.59, -3.937, 25.59, -3.15, 26.38, -11.81, 25.59, -11.81, 21.65, -12.6, 20.87, -3.937, 21.65, -12.6, 20.87, -11.81, 21.65, -12.6, 26.38, -12.6, 26.38, -11.81, 21.65, -11.81, 23.23, -12.6, 26.38, -11.81, 25.59, -3.15, 26.38, -12.6, 26.38, -11.81, 23.23, -11.81, 24.02, -11.81, 24.02, -11.81, 23.23, -3.937, 24.02, -12.6, 26.38, -11.81, 24.02, -11.81, 25.59, 15.75, 19.29, 14.96, 26.38, 14.96, 19.29, 14.96, 26.38, 15.75, 19.29, 15.75, 26.38, 15.75, 17.72, -15.75, 15.75, 15.75, 15.75, -15.75, 15.75, 15.75, 17.72, -15.75, 17.72, 13.78, 31.5, -1.003e-11, 33.46, -1.003e-11, 31.5, -1.003e-11, 33.46, 13.78, 31.5, 13.78, 33.46, -14.96, 20.87, -15.75, 26.38, -15.75, 20.87, -15.75, 26.38, -14.96, 20.87, -14.96, 26.38, -15.75, 26.38, -16.54, 27.56, -16.54, 26.38, -16.54, 27.56, -15.75, 26.38, -15.75, 27.56, 15.75, 17.72, -15.75, 15.75, 15.75, 15.75, -15.75, 15.75, 15.75, 17.72, -15.75, 17.72, 15.75, 15.75, -15.75, 1.969, 15.75, 1.969, -15.75, 1.969, 15.75, 15.75, -15.75, 15.75, -13.78, -13.78, -11.81, -1.003e-11, -13.78, 7.674e-13, -11.81, -1.003e-11, -13.78, -13.78, -11.81, -0.3937, 13.78, -13.78, -11.81, -0.3937, -13.78, -13.78, -11.81, -0.3937, 13.78, -13.78, -10.63, -0.3937, -10.63, -0.3937, 13.78, -13.78, -10.63, 0.7874, -10.63, 0.7874, 13.78, -13.78, -5.118, -0.3937, -5.118, -0.3937, 13.78, -13.78, -3.937, -0.3937, -3.937, -0.3937, 13.78, -13.78, -3.937, -1.003e-11, -3.937, -1.003e-11, 13.78, -13.78, 7.674e-13, -1.003e-11, 7.674e-13, -1.003e-11, 13.78, -13.78, 13.78, 13.78, 13.78, 13.78, -5.031e-12, 13.78, 7.674e-13, -1.003e-11, -5.118, 0.7874, -10.63, 0.7874, -5.118, -0.3937, 12.6, 0.0, 11.81, 1.969, 3.15, 0.0, 11.81, 1.969, 12.6, 0.0, 12.6, 10.63, 11.81, 1.969, 12.6, 10.63, 11.81, 9.843, 11.81, 9.843, 12.6, 10.63, 3.937, 9.843, 3.937, 1.969, 3.15, 0.0, 11.81, 1.969, 3.15, 0.0, 3.937, 1.969, 3.15, 10.63, 3.15, 10.63, 3.937, 1.969, 3.937, 9.843, 3.15, 10.63, 3.937, 9.843, 12.6, 10.63, 15.75, 1.969, -15.75, 15.75, -15.75, 1.969, -15.75, 15.75, 15.75, 1.969, 15.75, 15.75, -5.118, 42.13, -10.63, 31.5, -5.118, 31.5, -10.63, 31.5, -5.118, 42.13, -7.087, 38.58, -7.087, 38.58, -5.118, 42.13, -7.087, 40.16, -7.087, 40.16, -5.118, 42.13, -8.661, 40.16, -8.661, 38.58, -10.63, 31.5, -7.087, 38.58, -10.63, 31.5, -8.661, 38.58, -10.63, 42.13, -10.63, 42.13, -8.661, 38.58, -8.661, 40.16, -10.63, 42.13, -8.661, 40.16, -5.118, 42.13, -5.906, 0.7874, -5.118, 1.969, -5.906, 9.843, -5.118, 1.969, -5.906, 0.7874, -3.937, 1.969, -5.906, 9.843, -5.118, 1.969, -5.118, 9.843, -5.906, 9.843, -5.118, 9.843, -9.843, 9.843, -5.906, 0.7874, -3.15, 0.0, -3.937, 1.969, -3.15, 0.0, -5.906, 0.7874, -12.6, 0.0, -3.937, 1.969, -3.15, 0.0, -3.15, 10.63, -3.937, 1.969, -3.15, 10.63, -3.937, 9.843, -3.937, 9.843, -3.15, 10.63, -5.118, 9.843, -5.118, 9.843, -3.15, 10.63, -10.63, 9.843, -10.63, 9.843, -9.843, 9.843, -5.118, 9.843, -10.63, 9.843, -3.15, 10.63, -11.81, 9.843, -9.843, 0.7874, -12.6, 0.0, -5.906, 0.7874, -11.81, 1.969, -12.6, 0.0, -9.843, 0.7874, -12.6, 0.0, -11.81, 1.969, -12.6, 10.63, -12.6, 10.63, -11.81, 1.969, -11.81, 9.843, -12.6, 10.63, -11.81, 9.843, -3.15, 10.63, -11.81, 1.969, -9.843, 0.7874, -10.63, 1.969, -9.843, 9.843, -10.63, 1.969, -9.843, 0.7874, -10.63, 1.969, -9.843, 9.843, -10.63, 9.843, -15.75, 15.75, 15.75, 1.969, 15.75, 15.75, 15.75, 1.969, -15.75, 15.75, -15.75, 1.969, -13.78, 1.969, -1.969, 13.78, -13.78, 13.78, -1.969, 13.78, -13.78, 1.969, -1.969, 1.969, 15.75, 15.75, 13.78, 1.969, 15.75, 1.969, 13.78, 1.969, 15.75, 15.75, 13.78, 11.81, 13.78, 11.81, 15.75, 15.75, 1.969, 11.81, 1.969, 11.81, 15.75, 15.75, -1.969, 11.81, -1.969, 11.81, 15.75, 15.75, -13.78, 11.81, -15.75, 15.75, -13.78, 11.81, 15.75, 15.75, -15.75, 1.969, -13.78, 11.81, -15.75, 15.75, -13.78, 11.81, -15.75, 1.969, -13.78, 1.969, -1.969, 1.969, 1.969, 11.81, -1.969, 11.81, 1.969, 11.81, -1.969, 1.969, 1.969, 1.969, 1.003e-11, 48.43, -15.75, 50.39, -15.75, 48.43, 1.003e-11, 48.43, -15.75, 50.39, -15.75, 48.43, 1.003e-11, 48.43, -15.75, 50.39, -15.75, 48.43, 1.003e-11, 48.43, -15.75, 50.39, -15.75, 48.43, 1.003e-11, 48.43, -15.75, 50.39, -15.75, 48.43, 1.003e-11, 48.43, -15.75, 50.39, -15.75, 48.43, 1.003e-11, 48.43, -15.75, 50.39, -15.75, 48.43, 1.003e-11, 48.43, -15.75, 50.39, -15.75, 48.43, -13.78, 31.5, 13.78, 34.65, -13.78, 34.65, -13.78, 31.5, 13.78, 34.65, -13.78, 34.65, -13.78, 31.5, 13.78, 34.65, -13.78, 34.65, -13.78, 31.5, 13.78, 34.65, -13.78, 34.65, -13.78, 31.5, 13.78, 34.65, -13.78, 34.65, -13.78, 31.5, 13.78, 34.65, -13.78, 34.65, -13.78, 31.5, 13.78, 34.65, -13.78, 34.65, -13.78, 31.5, 13.78, 34.65, -13.78, 34.65, -13.78, 31.5, 13.78, 34.65, -13.78, 34.65, -13.78, 31.5, 13.78, 34.65, -13.78, 34.65, -13.78, 31.5, 13.78, 34.65, -13.78, 34.65, -13.78, 31.5, 13.78, 34.65, -13.78, 34.65, -13.78, 31.5, 13.78, 34.65, -13.78, 34.65, -13.78, 31.5, 13.78, 34.65, -13.78, 34.65, -13.78, 31.5, 13.78, 34.65, -13.78, 34.65, -13.78, 31.5, 13.78, 34.65, -13.78, 34.65, -13.78, 31.5, 13.78, 34.65, -13.78, 34.65, -13.78, 31.5, 13.78, 34.65, -13.78, 34.65, -13.78, 31.5, 13.78, 34.65, -13.78, 34.65, -0.3937, 42.13, 0.7874, 31.5, 0.7874, 42.13, -0.3937, 42.13, 0.7874, 31.5, 0.7874, 42.13, -0.3937, 42.13, 0.7874, 31.5, 0.7874, 42.13, -0.3937, 42.13, 0.7874, 31.5, 0.7874, 42.13, -0.3937, 42.13, 0.7874, 31.5, 0.7874, 42.13, -0.3937, 42.13, 0.7874, 31.5, 0.7874, 42.13, -0.3937, 42.13, 0.7874, 31.5, 0.7874, 42.13, -0.3937, 42.13, 0.7874, 31.5, 0.7874, 42.13, -0.3937, 42.13, 0.7874, 31.5, 0.7874, 42.13, -0.3937, 42.13, 0.7874, 31.5, 0.7874, 42.13, -0.3937, 42.13, 0.7874, 31.5, 0.7874, 42.13, -0.3937, 42.13, 0.7874, 31.5, 0.7874, 42.13, -0.3937, 42.13, 0.7874, 31.5, 0.7874, 42.13, -0.3937, 42.13, 0.7874, 31.5, 0.7874, 42.13, -0.3937, 42.13, 0.7874, 31.5, 0.7874, 42.13, -0.3937, 42.13, 0.7874, 31.5, 0.7874, 42.13, -0.3937, 42.13, 0.7874, 31.5, 0.7874, 42.13, -0.3937, 42.13, 0.7874, 31.5, 0.7874, 42.13, 3.15, 10.63, 3.937, 9.843, 12.6, 10.63, 3.15, 10.63, 3.937, 9.843, 12.6, 10.63, 3.15, 10.63, 3.937, 9.843, 12.6, 10.63, -13.78, 47.24, -1.969, 50.39, -13.78, 50.39, -13.78, 47.24, -1.969, 50.39, -13.78, 50.39, -13.78, 47.24, -1.969, 50.39, -13.78, 50.39, -13.78, 47.24, -1.969, 50.39, -13.78, 50.39, 3.15, -14.96, 12.6, -15.75, 12.6, -14.96, 3.15, -14.96, 12.6, -15.75, 12.6, -14.96, -7.39e-13, 47.24, 15.75, 48.43, 2.347e-07, 48.43, -7.39e-13, 47.24, 15.75, 48.43, 2.347e-07, 48.43, -7.39e-13, 47.24, 15.75, 48.43, 2.347e-07, 48.43, -7.39e-13, 47.24, 15.75, 48.43, 2.347e-07, 48.43, -15.75, 32.68, 15.75, 34.65, -15.75, 34.65, -15.75, 32.68, 15.75, 34.65, -15.75, 34.65, -15.75, 32.68, 15.75, 34.65, -15.75, 34.65, -9.843, 23.23, -5.906, 25.59, -9.843, 25.59, -9.843, 23.23, -5.906, 25.59, -9.843, 25.59, -9.843, 23.23, -5.906, 25.59, -9.843, 25.59, 11.81, 25.59, 3.937, 24.02, 11.81, 24.02, 3.937, 24.02, 11.81, 25.59, 3.937, 25.59, 11.81, 23.23, 3.937, 21.65, 11.81, 21.65, 3.937, 21.65, 11.81, 23.23, 3.937, 23.23, 11.81, 9.843, 3.937, 1.969, 11.81, 1.969, 3.937, 1.969, 11.81, 9.843, 3.937, 9.843, -7.087, 40.16, -8.661, 38.58, -7.087, 38.58, -8.661, 38.58, -7.087, 40.16, -8.661, 40.16, 9.843, 25.59, 5.906, 23.23, 9.843, 23.23, 5.906, 23.23, 9.843, 25.59, 5.906, 25.59, -5.906, 22.44, -9.843, 20.08, -5.906, 20.08, -9.843, 20.08, -5.906, 22.44, -9.843, 22.44, -3.937, 23.23, -11.81, 21.65, -3.937, 21.65, -11.81, 21.65, -3.937, 23.23, -11.81, 23.23, -5.906, 25.59, -9.843, 23.23, -5.906, 23.23, -9.843, 23.23, -5.906, 25.59, -9.843, 25.59, 9.843, 22.44, 5.906, 20.08, 9.843, 20.08, 5.906, 20.08, 9.843, 22.44, 5.906, 22.44, -3.937, 25.59, -11.81, 24.02, -3.937, 24.02, -11.81, 24.02, -3.937, 25.59, -11.81, 25.59, -5.906, 9.843, -9.843, 0.7874, -5.906, 0.7874, -9.843, 0.7874, -5.906, 9.843, -9.843, 9.843, -3.937, 9.843, -5.118, 1.969, -3.937, 1.969, -5.118, 1.969, -3.937, 9.843, -5.118, 9.843, -10.63, 9.843, -11.81, 1.969, -10.63, 1.969, -11.81, 1.969, -10.63, 9.843, -11.81, 9.843])
me_small_buildingf.materials.append(mat_border_001)
me_small_buildingf.materials.append(mat_door)
me_small_buildingf.materials.append(mat_defaultmat_001)
me_small_buildingf.materials.append(mat_window)
me_small_buildingf.update()
me_small_buildingf.normals_split_custom_set([tuple(v) for v in zip(*[iter([0.0, 0.0, -1.0, 0.0, 0.0, -1.0, 0.0, 0.0, -1.0, 7.186e-09, 0.0, -1.0, 7.186e-09, 0.0, -1.0, 7.186e-09, 0.0, -1.0, 0.0, 0.0, -1.0, 0.0, 0.0, -1.0, 0.0, 0.0, -1.0, 0.0, 0.0, -1.0, 0.0, 0.0, -1.0, 0.0, 0.0, -1.0, -6.468e-09, 0.0, -1.0, -6.468e-09, 0.0, -1.0, -6.468e-09, 0.0, -1.0, 0.0, 0.0, -1.0, 0.0, 0.0, -1.0, 0.0, 0.0, -1.0, 0.0, -1.0, 0.0, 0.0, -1.0, 0.0, 0.0, -1.0, 0.0, 0.0, -1.0, 0.0, 0.0, -1.0, 0.0, 0.0, -1.0, 0.0, 0.0, -1.0, 0.0, 0.0, -1.0, 0.0, 0.0, -1.0, 0.0, 0.0, -1.0, 0.0, 0.0, -1.0, 0.0, 0.0, -1.0, 0.0, 0.0, -1.0, 0.0, 0.0, -1.0, 0.0, 0.0, -1.0, 0.0, 0.0, -1.0, 0.0, 0.0, -1.0, 0.0, 0.0, -1.0, 0.0, 0.0, -1.0, 0.0, 0.0, -1.0, 0.0, 0.0, -1.0, 0.0, 0.0, -1.0, 0.0, 0.0, -1.0, 0.0, 0.0, -1.0, 0.0, 0.0, -1.0, 0.0, 0.0, -1.0, 0.0, 0.0, -1.0, 0.0, 0.0, -1.0, 0.0, 0.0, -1.0, 0.0, 0.0, -1.0, 0.0, 0.0, -1.0, 0.0, 0.0, -1.0, 0.0, 0.0, -1.0, 0.0, 0.0, -1.0, 0.0, 0.0, -1.0, 0.0, 0.0, -1.0, 0.0, 5.487e-12, 0.0, -1.0, 5.487e-12, 0.0, -1.0, 5.487e-12, 0.0, -1.0, 2.743e-12, -2.743e-12, -1.0, 2.743e-12, -2.743e-12, -1.0, 2.743e-12, -2.743e-12, -1.0, -1.0, 0.0, 0.0, -1.0, 0.0, 0.0, -1.0, 0.0, 0.0, -1.0, 0.0, 0.0, -1.0, 0.0, 0.0, -1.0, 0.0, 0.0, 0.0, -1.0, 0.0, 0.0, -1.0, 0.0, 0.0, -1.0, 0.0, 0.0, -1.0, 0.0, 0.0, -1.0, 0.0, 0.0, -1.0, 0.0, 0.7071, 0.0, 0.7071, 0.7071, 0.0, 0.7071, 0.7071, 0.0, 0.7071, 0.7071, 0.0, 0.7071, 0.7071, 0.0, 0.7071, 0.7071, 0.0, 0.7071, 0.0, 0.0, -1.0, 0.0, 0.0, -1.0, 0.0, 0.0, -1.0, 0.0, 0.0, -1.0, 0.0, 0.0, -1.0, 0.0, 0.0, -1.0, 0.0, 1.0, 0.0, 0.0, 1.0, 0.0, 0.0, 1.0, 0.0, 0.0, 1.0, 0.0, 0.0, 1.0, 0.0, 0.0, 1.0, 0.0, 0.0, 1.0, 1.064e-06, 0.0, 1.0, 1.064e-06, 0.0, 1.0, 1.064e-06, 0.0, 1.0, 0.0, 0.0, 1.0, 0.0, 0.0, 1.0, 0.0, 0.0, 1.0, 0.0, 0.0, 1.0, 0.0, 0.0, 1.0, 0.0, 0.0, 1.0, 0.0, 0.0, 1.0, 0.0, 0.0, 1.0, 0.0, 0.0, 1.0, 0.0, 0.0, 1.0, 0.0, 0.0, 1.0, 0.0, 0.0, 1.0, 0.0, 0.0, 1.0, 0.0, 0.0, 1.0, 0.0, 0.0, 1.0, 0.0, 0.0, 1.0, 0.0, 0.0, 1.0, 0.0, 0.0, 1.0, 0.0, 0.0, 1.0, 0.0, 0.0, 1.0, 0.0, 0.0, 1.0, 0.0, 0.0, 1.0, 0.0, 0.0, 1.0, 0.0, 0.0, 1.0, 0.0, 0.0, 1.0, 0.0, 0.0, 1.0, 0.0, 0.0, 1.0, -2.433e-06, 0.0, 1.0, -2.433e-06, 0.0, 1.0, -2.433e-06, 0.0, 1.0, 0.0, 0.0, 1.0, 0.0, 0.0, 1.0, 0.0, 1.0, 0.0, 0.0, 1.0, 0.0, 0.0, 1.0, 0.0, 0.0, 1.0, 0.0, 0.0, 1.0, 0.0, 0.0, 1.0, 0.0, 0.0, -1.0, 0.0, 0.0, -1.0, 0.0, 0.0, -1.0, 0.0, 0.0, -1.0, 0.0, 0.0, -1.0, 0.0, 0.0, -1.0, 0.0, 0.0, -0.7071, 0.0, 0.7071, -0.7071, 0.0, 0.7071, -0.7071, 0.0, 0.7071, -0.7071, 0.0, 0.7071, -0.7071, 0.0, 0.7071, -0.7071, 0.0, 0.7071, -1.0, 0.0, 0.0, -1.0, 0.0, 0.0, -1.0, 0.0, 0.0, -1.0, 0.0, 0.0, -1.0, 0.0, 0.0, -1.0, 0.0, 0.0, -1.0, 4.767e-05, -4.371e-08, -1.0, -4.797e-05, -4.371e-08, -1.0, -4.797e-05, -4.371e-08, 0.0, 0.0, -1.0, 0.0, 0.0, -1.0, 0.0, 0.0, -1.0, 0.0, 0.0, -1.0, 0.0, 0.0, -1.0, 0.0, 0.0, -1.0, -1.0, 0.0, 0.0, -1.0, 0.0, 0.0, -1.0, 0.0, 0.0, -1.0, 0.0, 0.0, -1.0, 0.0, 0.0, -1.0, 0.0, 0.0, 1.0, 0.0, 0.0, 1.0, 0.0, 0.0, 1.0, 0.0, 0.0, 1.0, 0.0, 0.0, 1.0, 0.0, 0.0, 1.0, 0.0, 0.0, -0.7071, 0.0, -0.7071, -0.7071, 0.0, -0.7071, -0.7071, 0.0, -0.7071, -0.7071, 0.0, -0.7071, -0.7071, 0.0, -0.7071, -0.7071, 0.0, -0.7071, 0.0, 0.0, 1.0, 0.0, 0.0, 1.0, 0.0, 0.0, 1.0, 0.0, 0.0, 1.0, 0.0, 0.0, 1.0, 0.0, 0.0, 1.0, 0.0, 0.0, -1.0, 0.0, 0.0, -1.0, 0.0, 0.0, -1.0, 6.652e-08, 0.0, -1.0, 6.652e-08, 0.0, -1.0, 6.652e-08, 0.0, -1.0, 0.0, 0.0, -1.0, 0.0, 0.0, -1.0, 0.0, 0.0, -1.0, -1.064e-07, 0.0, -1.0, -1.064e-07, 0.0, -1.0, -1.064e-07, 0.0, -1.0, 0.0, 0.0, -1.0, 0.0, 0.0, -1.0, 0.0, 0.0, -1.0, 0.0, 0.0, -1.0, 0.0, 0.0, -1.0, 0.0, 0.0, -1.0, 0.0, -1.0, 0.0, 0.0, -1.0, 0.0, 0.0, -1.0, 0.0, 0.0, -1.0, 0.0, 0.0, -1.0, 0.0, 0.0, -1.0, 0.0, -1.0, 0.0, 0.0, -1.0, 0.0, 0.0, -1.0, 0.0, 0.0, -1.0, 0.0, 0.0, -1.0, 0.0, 0.0, -1.0, 0.0, 0.0, 0.0, 1.0, 0.0, 0.0, 1.0, 0.0, 0.0, 1.0, 0.0, 0.0, 1.0, 0.0, 0.0, 1.0, 0.0, 0.0, 1.0, 0.0, -1.0, 0.0, 0.0, -1.0, 0.0, 0.0, -1.0, 0.0, 0.0, -1.0, 0.0, 0.0, -1.0, 0.0, 0.0, -1.0, 0.0, 0.0, 1.0, 0.0, 0.0, 1.0, 0.0, 0.0, 1.0, 0.0, 0.0, 1.0, 0.0, 0.0, 1.0, 0.0, 0.0, 1.0, 0.0, 0.0, 1.0, -4.767e-05, -4.371e-08, 1.0, 4.797e-05, -4.371e-08, 1.0, 4.797e-05, -4.371e-08, 0.0, 0.0, -1.0, 0.0, 0.0, -1.0, 0.0, 0.0, -1.0, 0.0, 0.0, -1.0, 0.0, 0.0, -1.0, 0.0, 0.0, -1.0, 0.7071, 0.0, 0.7071, 0.7071, 0.0, 0.7071, 0.7071, 0.0, 0.7071, 0.7071, 0.0, 0.7071, 0.7071, 0.0, 0.7071, 0.7071, 0.0, 0.7071, -1.0, 0.0, 0.0, -1.0, 0.0, 0.0, -1.0, 0.0, 0.0, -1.0, 5.487e-12, 0.0, -1.0, 5.487e-12, 0.0, -1.0, 5.487e-12, 0.0, -1.0, 0.0, 0.0, -1.0, 0.0, 0.0, -1.0, 0.0, 0.0, -1.0, 0.0, 0.0, -1.0, 0.0, 0.0, -1.0, 0.0, 0.0, -1.0, 0.0, 0.0, -1.0, 0.0, 0.0, -1.0, 0.0, 0.0, -1.0, 0.0, 0.0, -1.0, 0.0, 0.0, -1.0, 0.0, 0.0, 0.0, 1.0, 0.0, 0.0, 1.0, 0.0, 0.0, 1.0, 0.0, 0.0, 1.0, 0.0, 0.0, 1.0, 0.0, 0.0, 1.0, 0.0, 0.0, 0.0, 1.0, 0.0, 0.0, 1.0, 0.0, 0.0, 1.0, 0.0, 0.0, 1.0, 0.0, 0.0, 1.0, 0.0, 0.0, 1.0, -1.0, 0.0, 0.0, -1.0, 0.0, 0.0, -1.0, 0.0, 0.0, -1.0, 0.0, 0.0, -1.0, 0.0, 0.0, -1.0, 0.0, 0.0, 0.7071, 0.0, -0.7071, 0.7071, 0.0, -0.7071, 0.7071, 0.0, -0.7071, 0.7071, 0.0, -0.7071, 0.7071, 0.0, -0.7071, 0.7071, 0.0, -0.7071, 1.0, 0.0, 0.0, 1.0, 0.0, 0.0, 1.0, 0.0, 0.0, 1.0, 0.0, 0.0, 1.0, 0.0, 0.0, 1.0, 0.0, 0.0, 1.0, 0.0, 0.0, 1.0, 0.0, 0.0, 1.0, 0.0, 0.0, 1.0, 0.0, 0.0, 1.0, 0.0, 0.0, 1.0, 0.0, 0.0, 0.0, -1.0, 0.0, 0.0, -1.0, 0.0, 0.0, -1.0, 0.0, 0.0, -1.0, 0.0, 0.0, -1.0, 0.0, 0.0, -1.0, 0.0, 0.0, -1.0, 0.0, 0.0, -1.0, 0.0, 0.0, -1.0, 0.0, 0.0, -1.0, 0.0, 0.0, -1.0, 0.0, 0.0, -1.0, 0.0, 0.0, -1.0, 0.0, 0.0, -1.0, 0.0, 0.0, -1.0, 0.0, 0.0, -1.0, 0.0, 0.0, -1.0, 0.0, 0.0, -1.0, 0.0, 0.0, 1.0, 0.0, 0.0, 1.0, 0.0, 0.0, 1.0, 0.0, 0.0, 1.0, 0.0, 0.0, 1.0, 0.0, 0.0, 1.0, 0.0, 0.0, 0.0, 1.0, 0.0, 0.0, 1.0, 0.0, 0.0, 1.0, 0.0, 0.0, 1.0, 0.0, 0.0, 1.0, 0.0, 0.0, 1.0, 0.0, 0.0, 1.0, 0.0, 0.0, 1.0, 0.0, 0.0, 1.0, 0.0, 0.0, 1.0, 0.0, 0.0, 1.0, 0.0, 0.0, 1.0, 0.0, 0.0, 1.0, 0.0, 0.0, 1.0, 0.0, 0.0, 1.0, 0.0, 0.0, 1.0, 0.0, 0.0, 1.0, 0.0, 0.0, 1.0, 0.0, 0.0, -1.0, 0.0, 0.0, -1.0, 0.0, 0.0, -1.0, 0.0, 0.0, -1.0, 0.0, 0.0, -1.0, 0.0, 0.0, -1.0, 1.84e-06, 0.0, -1.0, 1.84e-06, 0.0, -1.0, 1.84e-06, 0.0, -1.0, -1.987e-06, 0.0, -1.0, -1.987e-06, 0.0, -1.0, -1.987e-06, 0.0, -1.0, 0.0, 0.0, -1.0, 0.0, 0.0, -1.0, 0.0, 0.0, -1.0, 0.0, 0.0, -1.0, 0.0, 0.0, -1.0, 0.0, 0.0, -1.0, 1.738e-06, 0.0, -1.0, 1.738e-06, 0.0, -1.0, 1.738e-06, 0.0, -1.0, -1.84e-06, 0.0, -1.0, -1.84e-06, 0.0, -1.0, -1.84e-06, 0.0, -1.0, 0.0, 0.0, -1.0, 0.0, 0.0, -1.0, 0.0, 0.0, -1.0, 0.0, 0.0, -1.0, 0.0, 0.0, -1.0, 0.0, 0.0, -1.0, 1.84e-06, 0.0, -1.0, 1.84e-06, 0.0, -1.0, 1.84e-06, 0.0, -1.0, -1.987e-06, 0.0, -1.0, -1.987e-06, 0.0, -1.0, -1.987e-06, 0.0, -1.0, 0.0, 0.0, -1.0, 0.0, 0.0, -1.0, 0.0, 0.0, -1.0, 0.0, 0.0, -1.0, 0.0, 0.0, -1.0, 0.0, 0.0, -1.0, 1.738e-06, 0.0, -1.0, 1.738e-06, 0.0, -1.0, 1.738e-06, 0.0, -1.0, -1.84e-06, 0.0, -1.0, -1.84e-06, 0.0, -1.0, -1.84e-06, 0.0, -1.0, 0.0, 0.0, -1.0, 0.0, 0.0, -1.0, 0.0, 0.0, -1.0, 0.0, 0.0, -1.0, 0.0, 0.0, -1.0, 0.0, 0.0, -1.0, -0.7071, 0.0, -0.7071, -0.7071, 0.0, -0.7071, -0.7071, 0.0, -0.7071, -0.7071, 0.0, -0.7071, -0.7071, 0.0, -0.7071, -0.7071, 0.0, -0.7071, 0.0, 0.0, -1.0, 0.0, 0.0, -1.0, 0.0, 0.0, -1.0, 0.0, 0.0, -1.0, 0.0, 0.0, -1.0, 0.0, 0.0, -1.0, 0.0, 0.0, -1.0, 0.0, 0.0, -1.0, 0.0, 0.0, -1.0, 0.0, 0.0, -1.0, 0.0, 0.0, -1.0, 0.0, 0.0, -1.0, -1.461e-06, 0.0, -1.0, -1.461e-06, 0.0, -1.0, -1.461e-06, 0.0, -1.0, 0.0, 0.0, -1.0, 0.0, 0.0, -1.0, 0.0, 0.0, -1.0, 1.0, 0.0, 0.0, 1.0, 0.0, 0.0, 1.0, 0.0, 0.0, 1.0, 0.0, 0.0, 1.0, 0.0, 0.0, 1.0, 0.0, 0.0, -1.0, -4.69e-27, 0.0, -1.0, -4.69e-27, 0.0, -1.0, -4.69e-27, 0.0, -1.0, 1.987e-07, 1.49e-08, -1.0, 1.987e-07, 1.49e-08, -1.0, 1.987e-07, 1.49e-08, 0.0, 0.0, 1.0, 0.0, 0.0, 1.0, 0.0, 0.0, 1.0, 0.0, 0.0, 1.0, 0.0, 0.0, 1.0, 0.0, 0.0, 1.0, 1.0, 0.0, 0.0, 1.0, 0.0, 0.0, 1.0, 0.0, 0.0, 1.0, 0.0, 0.0, 1.0, 0.0, 0.0, 1.0, 0.0, 0.0, 1.0, 0.0, 0.0, 1.0, 0.0, 0.0, 1.0, 0.0, 0.0, 1.0, 0.0, 0.0, 1.0, 0.0, 0.0, 1.0, 0.0, 0.0, 0.0, 1.0, 0.0, 0.0, 1.0, 0.0, 0.0, 1.0, 0.0, 0.0, 1.0, 0.0, 0.0, 1.0, 0.0, 0.0, 1.0, 0.0, 0.0, 1.0, -5.322e-06, 0.0, 1.0, -5.322e-06, 0.0, 1.0, -5.322e-06, 0.0, 1.0, -6.209e-06, 0.0, 1.0, -6.209e-06, 0.0, 1.0, -6.209e-06, 0.0, 1.0, 0.0, 0.0, 1.0, 0.0, 0.0, 1.0, 0.0, 0.0, 1.0, 0.0, 0.0, 1.0, 0.0, 0.0, 1.0, 0.0, 0.0, 0.0, -1.0, 0.0, 0.0, -1.0, 0.0, 0.0, -1.0, 0.0, 0.0, -1.0, 0.0, 0.0, -1.0, 0.0, 0.0, -1.0, 0.0, -1.0, 0.0, 0.0, -1.0, 0.0, 0.0, -1.0, 0.0, 0.0, -1.0, 0.0, 0.0, -1.0, 0.0, 0.0, -1.0, 0.0, 0.0, -1.0, 3.974e-06, 0.0, -1.0, 3.974e-06, 0.0, -1.0, 3.974e-06, 0.0, -1.0, 0.0, 0.0, -1.0, 0.0, 0.0, -1.0, 0.0, 0.0, -1.0, 0.0, 0.0, -1.0, 0.0, 0.0, -1.0, 0.0, 0.0, -1.0, 0.0, 0.0, -1.0, 0.0, 0.0, -1.0, 0.0, 0.0, -1.0, -3.974e-06, 0.0, -1.0, -3.974e-06, 0.0, -1.0, -3.974e-06, 0.0, -1.0, 0.0, 0.0, -1.0, 0.0, 0.0, -1.0, 0.0, 1.0, 9.626e-14, 0.0, 1.0, 9.626e-14, 0.0, 1.0, 9.626e-14, 0.0, 1.0, 0.0, 0.0, 1.0, 0.0, 0.0, 1.0, 0.0, 0.0, -0.7071, 0.0, 0.7071, -0.7071, 0.0, 0.7071, -0.7071, 0.0, 0.7071, -0.7071, 0.0, 0.7071, -0.7071, 0.0, 0.7071, -0.7071, 0.0, 0.7071, -1.0, 0.0, 0.0, -1.0, 0.0, 0.0, -1.0, 0.0, 0.0, -1.0, 0.0, 0.0, -1.0, 0.0, 0.0, -1.0, 0.0, 0.0, 0.0, 1.0, 0.0, 0.0, 1.0, 0.0, 0.0, 1.0, 0.0, 0.0, 1.0, 4.257e-06, 0.0, 1.0, 4.257e-06, 0.0, 1.0, 4.257e-06, 0.0, 1.0, 7.096e-07, 0.0, 1.0, 7.096e-07, 0.0, 1.0, 7.096e-07, 0.0, 1.0, 0.0, 0.0, 1.0, 0.0, 0.0, 1.0, 0.0, 0.0, 1.0, 6.611e-07, 0.0, 1.0, 6.611e-07, 0.0, 1.0, 6.611e-07, 0.0, 1.0, -2.838e-06, 0.0, 1.0, -2.838e-06, 0.0, 1.0, -2.838e-06, 0.0, 1.0, 0.0, 0.0, 1.0, 0.0, 0.0, 1.0, 0.0, 0.0, 1.0, 0.0, 0.0, 1.0, 0.0, 0.0, 1.0, 0.0, 0.0, 1.0, 0.0, 0.0, 1.0, 0.0, 0.0, 1.0, 0.0, 0.0, 1.0, -2.129e-06, 0.0, 1.0, -2.129e-06, 0.0, 1.0, -2.129e-06, 0.0, 1.0, 0.0, 0.0, 1.0, 0.0, 0.0, 1.0, 0.0, 0.0, 1.0, 0.0, 0.0, 1.0, 0.0, 0.0, 1.0, 0.0, 0.0, 0.0, -1.0, 0.0, 0.0, -1.0, 0.0, 0.0, -1.0, 0.0, 0.0, -1.0, 0.0, 0.0, -1.0, 0.0, 0.0, -1.0, 1.0, 0.0, 0.0, 1.0, 0.0, 0.0, 1.0, 0.0, 0.0, 1.0, 4.813e-13, 0.0, 1.0, 4.813e-13, 0.0, 1.0, 4.813e-13, 0.0, 1.0, 0.0, 0.0, 1.0, 0.0, 0.0, 1.0, 0.0, 0.0, 1.0, 0.0, 0.0, 1.0, 0.0, 0.0, 1.0, 0.0, 0.0, 1.0, 0.0, 0.0, 1.0, 0.0, 0.0, 1.0, 0.0, 0.0, 1.0, 2.556e-11, 0.0, 1.0, 2.556e-11, 0.0, 1.0, 2.556e-11, 0.0, -1.0, 0.0, 0.0, -1.0, 0.0, 0.0, -1.0, 0.0, 0.0, -1.0, 0.0, 0.0, -1.0, 0.0, 0.0, -1.0, 0.0, 0.0, -1.0, 0.0, 0.0, -1.0, 0.0, 0.0, -1.0, 0.0, 0.0, -1.0, 0.0, 0.0, -1.0, 0.0, 0.0, -1.0, 0.0, 0.0, 0.0, 0.0, -1.0, 0.0, 0.0, -1.0, 0.0, 0.0, -1.0, 0.0, 0.0, -1.0, 0.0, 0.0, -1.0, 0.0, 0.0, -1.0, 0.7071, 0.0, -0.7071, 0.7071, 0.0, -0.7071, 0.7071, 0.0, -0.7071, 0.7071, 0.0, -0.7071, 0.7071, 0.0, -0.7071, 0.7071, 0.0, -0.7071, 0.0, 0.0, -1.0, 0.0, 0.0, -1.0, 0.0, 0.0, -1.0, 0.0, 0.0, -1.0, 0.0, 0.0, -1.0, 0.0, 0.0, -1.0, 0.0, 0.0, -1.0, 0.0, 0.0, -1.0, 0.0, 0.0, -1.0, 0.0, 0.0, -1.0, 0.0, 0.0, -1.0, 0.0, 0.0, -1.0, 0.0, 0.0, -1.0, 0.0, 0.0, -1.0, 0.0, 0.0, -1.0, -1.164e-06, 0.0, -1.0, -1.164e-06, 0.0, -1.0, -1.164e-06, 0.0, -1.0, 0.0, 0.0, -1.0, 0.0, 0.0, -1.0, 0.0, 0.0, -1.0, 0.0, 0.0, -1.0, 0.0, 0.0, -1.0, 0.0, 0.0, -1.0, 0.0, 0.0, -1.0, 0.0, 0.0, -1.0, 0.0, 0.0, -1.0, 0.0, 0.0, -1.0, 0.0, 0.0, -1.0, 0.0, 0.0, -1.0, 0.0, 0.0, -1.0, 0.0, 0.0, -1.0, 0.0, 0.0, -1.0, 2.328e-06, 0.0, -1.0, 2.328e-06, 0.0, -1.0, 2.328e-06, 0.0, -1.0, 0.0, 0.0, -1.0, 0.0, 0.0, -1.0, 0.0, 0.0, -1.0, 0.0, 0.0, -1.0, 0.0, 0.0, -1.0, 0.0, 0.0, -1.0, 0.0, 0.0, 1.0, 0.0, 0.0, 1.0, 0.0, 0.0, 1.0, 0.0, 0.0, 1.0, 0.0, 0.0, 1.0, 0.0, 0.0, 1.0, 0.0, 4.813e-14, -1.0, 0.0, 4.813e-14, -1.0, 0.0, 4.813e-14, -1.0, -7.219e-15, -4.813e-14, -1.0, -7.219e-15, -4.813e-14, -1.0, -7.219e-15, -4.813e-14, -1.0, 0.0, 0.0, 1.0, 0.0, 0.0, 1.0, 0.0, 0.0, 1.0, 0.0, 0.0, 1.0, 0.0, 0.0, 1.0, 0.0, 0.0, 1.0, 0.0, -1.0, 0.0, 0.0, -1.0, 0.0, 0.0, -1.0, 0.0, 0.0, -1.0, 0.0, 0.0, -1.0, 0.0, 0.0, -1.0, 0.0, 0.0, -1.0, 0.0, 0.0, -1.0, 0.0, 0.0, -1.0, 0.0, 0.0, -1.0, 0.0, 0.0, -1.0, 0.0, 0.0, -1.0, 0.0, 0.0, -1.0, 0.0, 0.0, -1.0, 0.0, 0.0, -1.0, 0.0, 0.0, -1.0, 0.0, 0.0, -1.0, 0.0, 0.0, -1.0, 0.0, 4.777e-05, -1.0, -2.291e-09, -4.777e-05, -1.0, 2.291e-09, -4.777e-05, -1.0, 2.291e-09, 0.0, 0.0, 0.0, 0.0, 0.0, 0.0, 0.0, 0.0, 0.0, 0.0, -1.0, 0.0, 0.0, -1.0, 0.0, 0.0, -1.0, 0.0, 0.0, -1.0, 2.22e-13, 0.0, -1.0, 2.22e-13, 0.0, -1.0, 2.22e-13, 0.0, -1.0, 0.0, 0.0, -1.0, 0.0, 0.0, -1.0, 0.0, 0.0, -1.0, 0.0, 0.0, -1.0, 0.0, 0.0, -1.0, 0.0, 0.0, 0.0, 1.0, 0.0, 0.0, 1.0, 0.0, 0.0, 1.0, 0.0, 0.0, 1.0, 0.0, 0.0, 1.0, 0.0, 0.0, 1.0, 0.0, 0.0, -1.0, 0.0, 0.0, -1.0, 0.0, 0.0, -1.0, 0.0, 0.0, -1.0, 0.0, 0.0, -1.0, 0.0, 0.0, -1.0, -1.0, 0.0, 0.0, -1.0, 0.0, 0.0, -1.0, 0.0, 0.0, -1.0, 0.0, 0.0, -1.0, 0.0, 0.0, -1.0, 0.0, 0.0, 0.0, 0.0, 1.0, 0.0, 0.0, 1.0, 0.0, 0.0, 1.0, 0.0, 0.0, 1.0, 0.0, 0.0, 1.0, 0.0, 0.0, 1.0, 0.0, 0.0, 1.0, 0.0, 0.0, 1.0, 0.0, 0.0, 1.0, 0.0, 0.0, 1.0, 0.0, 0.0, 1.0, 0.0, 0.0, 1.0, 0.0, 0.0, 1.0, 0.0, 0.0, 1.0, 0.0, 0.0, 1.0, -9.313e-06, 0.0, 1.0, -9.313e-06, 0.0, 1.0, -9.313e-06, 0.0, 1.0, 0.0, 0.0, 1.0, 0.0, 0.0, 1.0, 0.0, 0.0, 1.0, 7.761e-07, 0.0, 1.0, 7.761e-07, 0.0, 1.0, 7.761e-07, 0.0, 1.0, 0.0, 0.0, 1.0, 0.0, 0.0, 1.0, 0.0, 0.0, 1.0, 0.0, 0.0, 1.0, 0.0, 0.0, 1.0, 0.0, 0.0, 1.0, 0.0, 0.0, 1.0, 0.0, 0.0, 1.0, 0.0, 0.0, 1.0, -3.104e-06, 0.0, 1.0, -3.104e-06, 0.0, 1.0, -3.104e-06, 0.0, 1.0, 0.0, 0.0, 1.0, 0.0, 0.0, 1.0, 0.0, 0.0, 1.0, 9.313e-06, 0.0, 1.0, 9.313e-06, 0.0, 1.0, 9.313e-06, 0.0, 1.0, 0.0, 0.0, 1.0, 0.0, 0.0, 1.0, 0.0, 0.0, 1.0, 0.0, 0.0, 1.0, 0.0, 0.0, 1.0, 0.0, 0.0, 1.0, 0.0, -1.0, 0.0, 0.0, -1.0, 0.0, 0.0, -1.0, 0.0, 0.0, -1.0, 0.0, 0.0, -1.0, 0.0, 0.0, -1.0, 0.0, 0.0, 0.0, 1.0, 0.0, 0.0, 1.0, 0.0, 0.0, 1.0, 0.0, 0.0, 1.0, 0.0, 0.0, 1.0, 0.0, 0.0, 1.0, 0.0, 0.0, 1.0, 0.0, 0.0, 1.0, 0.0, 0.0, 1.0, -9.313e-06, 0.0, 1.0, -9.313e-06, 0.0, 1.0, -9.313e-06, 0.0, 1.0, 0.0, 0.0, 1.0, 0.0, 0.0, 1.0, 0.0, 0.0, 1.0, 7.761e-07, 0.0, 1.0, 7.761e-07, 0.0, 1.0, 7.761e-07, 0.0, 1.0, 0.0, 0.0, 1.0, 0.0, 0.0, 1.0, 0.0, 0.0, 1.0, 0.0, 0.0, 1.0, 0.0, 0.0, 1.0, 0.0, 0.0, 1.0, 0.0, 0.0, 1.0, 0.0, 0.0, 1.0, 0.0, 0.0, 1.0, -3.104e-06, 0.0, 1.0, -3.104e-06, 0.0, 1.0, -3.104e-06, 0.0, 1.0, 0.0, 0.0, 1.0, 0.0, 0.0, 1.0, 0.0, 0.0, 1.0, 9.313e-06, 0.0, 1.0, 9.313e-06, 0.0, 1.0, 9.313e-06, 0.0, 1.0, 0.0, 0.0, 1.0, 0.0, 0.0, 1.0, 0.0, 0.0, 1.0, 0.0, 0.0, 1.0, 0.0, 0.0, 1.0, 0.0, 0.0, 1.0, 1.0, 0.0, 0.0, 1.0, 0.0, 0.0, 1.0, 0.0, 0.0, 1.0, 0.0, 0.0, 1.0, 0.0, 0.0, 1.0, 0.0, 0.0, 0.0, 0.0, 1.0, 0.0, 0.0, 1.0, 0.0, 0.0, 1.0, 6.899e-07, 0.0, 1.0, 6.899e-07, 0.0, 1.0, 6.899e-07, 0.0, 1.0, 0.0, 0.0, 1.0, 0.0, 0.0, 1.0, 0.0, 0.0, 1.0, 0.0, 0.0, 1.0, 0.0, 0.0, 1.0, 0.0, 0.0, 1.0, -5.913e-07, 0.0, 1.0, -5.913e-07, 0.0, 1.0, -5.913e-07, 0.0, 1.0, 0.0, 0.0, 1.0, 0.0, 0.0, 1.0, 0.0, 0.0, 1.0, 1.0, 0.0, 0.0, 1.0, 0.0, 0.0, 1.0, 0.0, 0.0, 1.0, 0.0, 0.0, 1.0, 0.0, 0.0, 1.0, 0.0, 0.0, 0.0, 1.0, 0.0, 0.0, 1.0, 0.0, 0.0, 1.0, 0.0, 0.0, 1.0, 0.0, 0.0, 1.0, 0.0, 0.0, 1.0, 0.0, 0.0, 1.0, 0.0, 0.0, 1.0, 0.0, 0.0, 1.0, 0.0, 0.0, 1.0, -1.863e-05, 0.0, 1.0, -1.863e-05, 0.0, 1.0, -1.863e-05, 0.0, 1.0, 0.0, 0.0, 1.0, 0.0, 0.0, 1.0, 0.0, 0.0, 1.0, 0.0, 0.0, 1.0, 0.0, 0.0, 1.0, 0.0, 0.0, 1.0, 0.0, 0.0, 1.0, 0.0, 0.0, 1.0, 0.0, 0.0, 1.0, 0.0, 0.0, 1.0, 0.0, 0.0, 1.0, 0.0, -1.0, 0.0, 0.0, -1.0, 0.0, 0.0, -1.0, 0.0, 0.0, -1.0, 0.0, 0.0, -1.0, 0.0, 0.0, -1.0, 0.0, 0.0, 0.0, -1.0, 0.0, 0.0, -1.0, 0.0, 0.0, -1.0, 0.0, 0.0, -1.0, 0.0, 0.0, -1.0, 0.0, 0.0, -1.0, 0.0, 1.0, 0.0, 0.0, 1.0, 0.0, 0.0, 1.0, 0.0, 0.0, 1.0, 0.0, 0.0, 1.0, 0.0, 0.0, 1.0, 0.0, 0.0, 0.0, 0.0, 1.0, 0.0, 0.0, 1.0, 0.0, 0.0, 1.0, 0.0, 0.0, 1.0, 0.0, 0.0, 1.0, 0.0, 0.0, 1.0, 0.0, -1.0, 0.0, 0.0, -1.0, 0.0, 0.0, -1.0, 0.0, 0.0, -1.0, 0.0, 0.0, -1.0, 0.0, 0.0, -1.0, 0.0, 4.777e-05, -1.0, -2.291e-09, -4.777e-05, -1.0, 2.291e-09, -4.777e-05, -1.0, 2.291e-09, 0.0, -1.0, 0.0, 0.0, -1.0, 0.0, 0.0, -1.0, 0.0, 0.0, -1.0, 0.0, 0.0, -1.0, 0.0, 0.0, -1.0, 0.0, 0.0, -1.0, 0.0, 0.0, -1.0, 0.0, 0.0, -1.0, 0.0, 0.0, -1.0, 0.0, 0.0, -1.0, 0.0, 0.0, -1.0, 0.0, 0.0, -1.0, 0.0, 0.0, -1.0, 0.0, 0.0, -1.0, 0.0, 0.0, -1.0, 0.0, 0.0, -1.0, 0.0, 0.0, -1.0, 0.0, 0.0, -1.0, 0.0, 0.0, -1.0, 0.0, 0.0, -1.0, 0.0, 0.0, -1.0, 0.0, 0.0, -1.0, 0.0, 0.0, -1.0, 0.0, 0.0, -1.0, 0.0, 0.0, -1.0, 0.0, 0.0, -1.0, 0.0, 0.0, 0.0, 0.0, 0.0, 0.0, 0.0, 0.0, 0.0, 0.0, 0.0, -1.0, 0.0, 0.0, -1.0, 0.0, 0.0, -1.0, 0.0, 1.0, 0.0, 0.0, 1.0, 0.0, 0.0, 1.0, 0.0, 0.0, 1.0, 0.0, 0.0, 1.0, 0.0, 0.0, 1.0, 0.0, 0.0, -1.0, 0.0, 0.0, -1.0, 0.0, 0.0, -1.0, 0.0, 0.0, -1.0, 0.0, 0.0, -1.0, 0.0, 0.0, -1.0, 0.0, 0.0, 1.0, 0.0, 0.0, 1.0, 0.0, 0.0, 1.0, 0.0, 0.0, 1.0, 0.0, 0.0, 1.0, 0.0, 0.0, 1.0, 0.0, 0.0, 0.0, 0.0, -1.0, 0.0, 0.0, -1.0, 0.0, 0.0, -1.0, 0.0, 0.0, -1.0, 0.0, 0.0, -1.0, 0.0, 0.0, -1.0, 0.0, 0.0, -1.0, 0.0, 0.0, -1.0, 0.0, 0.0, -1.0, 0.0, 0.0, -1.0, 0.0, 0.0, -1.0, 0.0, 0.0, -1.0, -1.461e-06, 0.0, -1.0, -1.461e-06, 0.0, -1.0, -1.461e-06, 0.0, -1.0, 0.0, 0.0, -1.0, 0.0, 0.0, -1.0, 0.0, 0.0, -1.0, 0.0, 1.0, 0.0, 0.0, 1.0, 0.0, 0.0, 1.0, 0.0, 0.0, 1.0, 0.0, 0.0, 1.0, 0.0, 0.0, 1.0, 0.0, 0.0, -1.0, 0.0, 0.0, -1.0, 0.0, 0.0, -1.0, 0.0, 0.0, -1.0, 0.0, 0.0, -1.0, 0.0, 0.0, -1.0, 0.0, 0.0, -1.0, 0.0, 0.0, -1.0, 0.0, 0.0, -1.0, 0.0, 0.0, -1.0, 0.0, 0.0, -1.0, 0.0, 0.0, -1.0, 0.0, 0.0, -1.0, 0.0, 0.0, -1.0, 0.0, 0.0, -1.0, 0.0, 0.0, -1.0, 0.0, 0.0, -1.0, 0.0, 0.0, -1.0, 0.0, 0.0, 0.0, 1.0, 0.0, 0.0, 1.0, 0.0, 0.0, 1.0, 6.899e-07, 0.0, 1.0, 6.899e-07, 0.0, 1.0, 6.899e-07, 0.0, 1.0, 0.0, 0.0, 1.0, 0.0, 0.0, 1.0, 0.0, 0.0, 1.0, 0.0, 0.0, 1.0, 0.0, 0.0, 1.0, 0.0, 0.0, 1.0, -5.913e-07, 0.0, 1.0, -5.913e-07, 0.0, 1.0, -5.913e-07, 0.0, 1.0, 0.0, 0.0, 1.0, 0.0, 0.0, 1.0, 0.0, 0.0, 1.0, -1.0, 0.0, 0.0, -1.0, 0.0, 0.0, -1.0, 0.0, 0.0, -1.0, 0.0, 0.0, -1.0, 0.0, 0.0, -1.0, 0.0, 0.0, -1.0, 0.0, 0.0, -1.0, 0.0, 0.0, -1.0, 0.0, 0.0, -1.0, 0.0, 0.0, -1.0, 0.0, 0.0, -1.0, 0.0, 0.0, 1.0, 0.0, 0.0, 1.0, 0.0, 0.0, 1.0, 0.0, 0.0, 1.0, 0.0, 0.0, 1.0, 0.0, 0.0, 1.0, 0.0, 0.0, 1.0, 0.0, 0.0, 1.0, 0.0, 0.0, 1.0, 0.0, 0.0, 1.0, 0.0, 0.0, 1.0, 0.0, 0.0, 1.0, 0.0, 0.0, 1.0, 0.0, 0.0, 1.0, 0.0, 0.0, 1.0, 0.0, 0.0, 1.0, 0.0, 0.0, 1.0, 0.0, 0.0, 1.0, 0.0, 0.0, 0.0, -1.0, 0.0, 0.0, -1.0, 0.0, 0.0, -1.0, 0.0, 0.0, -1.0, 0.0, 0.0, -1.0, 0.0, 0.0, -1.0, 0.0, 0.0, -1.0, 0.0, 0.0, -1.0, 0.0, 0.0, -1.0, 0.0, 0.0, -1.0, 0.0, 0.0, -1.0, 0.0, 0.0, -1.0, 0.0, 0.0, 0.0, -1.0, 0.0, 0.0, -1.0, 0.0, 0.0, -1.0, 0.0, 0.0, -1.0, 0.0, 0.0, -1.0, 0.0, 0.0, -1.0, 1.0, 0.0, 0.0, 1.0, 0.0, 0.0, 1.0, 0.0, 0.0, 1.0, 0.0, 0.0, 1.0, 0.0, 0.0, 1.0, 0.0, 0.0, 0.0, 0.0, -1.0, 0.0, 0.0, -1.0, 0.0, 0.0, -1.0, 0.0, 0.0, -1.0, 0.0, 0.0, -1.0, 0.0, 0.0, -1.0, 0.0, 0.0, -1.0, 0.0, 0.0, -1.0, 0.0, 0.0, -1.0, 0.0, 0.0, -1.0, 0.0, 0.0, -1.0, 0.0, 0.0, -1.0, 0.0, 0.0, -1.0, 0.0, 0.0, -1.0, 0.0, 0.0, -1.0, -1.164e-06, 0.0, -1.0, -1.164e-06, 0.0, -1.0, -1.164e-06, 0.0, -1.0, 0.0, 0.0, -1.0, 0.0, 0.0, -1.0, 0.0, 0.0, -1.0, 0.0, 0.0, -1.0, 0.0, 0.0, -1.0, 0.0, 0.0, -1.0, 0.0, 0.0, -1.0, 0.0, 0.0, -1.0, 0.0, 0.0, -1.0, 0.0, 0.0, -1.0, 0.0, 0.0, -1.0, 0.0, 0.0, -1.0, 0.0, 0.0, -1.0, 0.0, 0.0, -1.0, 0.0, 0.0, -1.0, 2.328e-06, 0.0, -1.0, 2.328e-06, 0.0, -1.0, 2.328e-06, 0.0, -1.0, 0.0, 0.0, -1.0, 0.0, 0.0, -1.0, 0.0, 0.0, -1.0, 0.0, 0.0, -1.0, 0.0, 0.0, -1.0, 0.0, 0.0, -1.0, -1.0, 0.0, 0.0, -1.0, 0.0, 0.0, -1.0, 0.0, 0.0, -1.0, 0.0, 0.0, -1.0, 0.0, 0.0, -1.0, 0.0, 0.0, 1.0, 0.0, 0.0, 1.0, 0.0, 0.0, 1.0, 0.0, 0.0, 1.0, 0.0, 0.0, 1.0, 0.0, 0.0, 1.0, 0.0, 0.0, -1.0, 0.0, 4.208e-13, -1.0, 0.0, 4.208e-13, -1.0, 0.0, 4.208e-13, -1.0, -1.473e-12, 2.104e-13, -1.0, -1.473e-12, 2.104e-13, -1.0, -1.473e-12, 2.104e-13, -1.0, 0.0, 0.0, -1.0, 0.0, 0.0, -1.0, 0.0, 0.0, -1.0, 0.0, 0.0, -1.0, 0.0, 0.0, -1.0, 0.0, 0.0, -1.0, 0.0, 0.0, -1.0, 0.0, 0.0, -1.0, 0.0, 0.0, -1.0, 0.0, 0.0, -1.0, 0.0, 0.0, -1.0, 0.0, 0.0, 0.0, 0.0, 1.0, 0.0, 0.0, 1.0, 0.0, 0.0, 1.0, 0.0, 0.0, 1.0, 0.0, 0.0, 1.0, 0.0, 0.0, 1.0, 0.0, 0.0, 1.0, 0.0, 0.0, 1.0, 0.0, 0.0, 1.0, 0.0, 0.0, 1.0, 0.0, 0.0, 1.0, 0.0, 0.0, 1.0, 0.0, 1.0, 0.0, 0.0, 1.0, 0.0, 0.0, 1.0, 0.0, 0.0, 1.0, 0.0, 0.0, 1.0, 0.0, 0.0, 1.0, 0.0, 0.0, 1.0, 2.817e-07, 0.0, 1.0, 2.817e-07, 0.0, 1.0, 2.817e-07, 0.0, 1.0, -5.844e-06, 0.0, 1.0, -5.844e-06, 0.0, 1.0, -5.844e-06, 0.0, 1.0, 0.0, 0.0, 1.0, 0.0, 0.0, 1.0, 0.0, 0.0, 1.0, 0.0, 0.0, 1.0, 0.0, 0.0, 1.0, 0.0, 0.0, 1.0, 5.844e-06, 0.0, 1.0, 5.844e-06, 0.0, 1.0, 5.844e-06, 0.0, 1.0, 0.0, 0.0, 1.0, 0.0, 0.0, 1.0, 0.0, 0.0, 1.0, -1.703e-06, 0.0, 1.0, -1.703e-06, 0.0, 1.0, -1.703e-06, 0.0, 1.0, 0.0, 0.0, 1.0, 0.0, 0.0, 1.0, 0.0, 0.0, 1.0, 1.924e-12, 0.0, 1.0, 1.924e-12, 0.0, 1.0, 1.924e-12, 0.0, 1.0, 0.0, 0.0, 1.0, 0.0, 0.0, 1.0, 0.0, 0.0, 0.0, -1.0, 0.0, 0.0, -1.0, 0.0, 0.0, -1.0, -2.759e-06, 0.0, -1.0, -2.759e-06, 0.0, -1.0, -2.759e-06, 0.0, -1.0, 2.794e-06, 0.0, -1.0, 2.794e-06, 0.0, -1.0, 2.794e-06, 0.0, -1.0, 0.0, 0.0, -1.0, 0.0, 0.0, -1.0, 0.0, 0.0, -1.0, 0.0, 0.0, -1.0, 0.0, 0.0, -1.0, 0.0, 0.0, -1.0, 2.759e-06, 0.0, -1.0, 2.759e-06, 0.0, -1.0, 2.759e-06, 0.0, -1.0, -3.725e-06, 0.0, -1.0, -3.725e-06, 0.0, -1.0, -3.725e-06, 0.0, -1.0, 0.0, 0.0, -1.0, 0.0, 0.0, -1.0, 0.0, 0.0, -1.0, -1.0, 0.0, 0.0, -1.0, 0.0, 0.0, -1.0, 0.0, 0.0, -1.0, 0.0, 0.0, -1.0, 0.0, 0.0, -1.0, 0.0, 0.0, 0.0, 0.0, -1.0, 0.0, 0.0, -1.0, 0.0, 0.0, -1.0, 5.174e-07, 0.0, -1.0, 5.174e-07, 0.0, -1.0, 5.174e-07, 0.0, -1.0, 0.0, 0.0, -1.0, 0.0, 0.0, -1.0, 0.0, 0.0, -1.0, 0.0, 0.0, -1.0, 0.0, 0.0, -1.0, 0.0, 0.0, -1.0, 0.0, 0.0, -1.0, 0.0, 0.0, -1.0, 0.0, 0.0, -1.0, -3.449e-08, 0.0, -1.0, -3.449e-08, 0.0, -1.0, -3.449e-08, 0.0, -1.0, 0.0, 0.0, -1.0, 0.0, 0.0, -1.0, 0.0, 0.0, -1.0, 0.0, 0.0, -1.0, 0.0, 0.0, -1.0, 0.0, 0.0, -1.0, 0.0, 0.0, -1.0, 0.0, 0.0, -1.0, 0.0, 0.0, -1.0, 0.0, 0.0, -1.0, 0.0, 0.0, -1.0, 0.0, 0.0, -1.0, 0.0, 0.0, -1.0, 0.0, 0.0, -1.0, 0.0, 0.0, -1.0, 2.291e-09, -4.777e-05, -1.0, -2.291e-09, 4.777e-05, -1.0, 2.291e-09, -4.777e-05, -1.0, 0.0, 0.0, -1.0, 0.0, 0.0, -1.0, 0.0, 0.0, -1.0, 0.0, 0.0, -1.0, 0.0, 0.0, -1.0, 0.0, 0.0, -1.0, -2.759e-06, 0.0, -1.0, -2.759e-06, 0.0, -1.0, -2.759e-06, 0.0, -1.0, 2.794e-06, 0.0, -1.0, 2.794e-06, 0.0, -1.0, 2.794e-06, 0.0, -1.0, 0.0, 0.0, -1.0, 0.0, 0.0, -1.0, 0.0, 0.0, -1.0, 0.0, 0.0, -1.0, 0.0, 0.0, -1.0, 0.0, 0.0, -1.0, 2.291e-09, -4.777e-05, -1.0, 2.291e-09, -4.777e-05, -1.0, -2.291e-09, 4.777e-05, -1.0, 0.0, 0.0, -1.0, 0.0, 0.0, -1.0, 0.0, 0.0, -1.0, 0.0, 0.0, -1.0, 0.0, 0.0, -1.0, 0.0, 0.0, -1.0, 3.004e-07, 0.0, -1.0, 3.004e-07, 0.0, -1.0, 3.004e-07, 0.0, -1.0, 2.759e-06, 0.0, -1.0, 2.759e-06, 0.0, -1.0, 2.759e-06, 0.0, -1.0, -3.725e-06, 0.0, -1.0, -3.725e-06, 0.0, -1.0, -3.725e-06, 0.0, -1.0, 0.0, 0.0, -1.0, 0.0, 0.0, -1.0, 0.0, 0.0, -1.0, 0.0, 0.0, -1.0, 0.0, 0.0, -1.0, 0.0, 0.0, -1.0, -4.049e-07, 0.0, -1.0, -4.049e-07, 0.0, -1.0, -4.049e-07, 0.0, -1.0, 0.0, 0.0, -1.0, 0.0, 0.0, -1.0, 0.0, 0.0, -1.0, 1.0, 0.0, 0.0, 1.0, 0.0, 0.0, 1.0, 0.0, 0.0, 1.0, 0.0, 0.0, 1.0, 0.0, 0.0, 1.0, 0.0, 0.0, 0.0, 1.0, 0.0, 0.0, 1.0, 0.0, 0.0, 1.0, 0.0, 0.0, 1.0, 0.0, 0.0, 1.0, 0.0, 0.0, 1.0, 0.0, 0.0, 0.0, -1.0, 0.0, 0.0, -1.0, 0.0, 0.0, -1.0, 0.0, 0.0, -1.0, 0.0, 0.0, -1.0, 0.0, 0.0, -1.0, 0.0, 0.0, -1.0, 0.0, 0.0, -1.0, 0.0, 0.0, -1.0, 0.0, 0.0, -1.0, 0.0, 0.0, -1.0, 0.0, 0.0, -1.0, 0.0, 0.0, -1.0, 0.0, 0.0, -1.0, 0.0, 0.0, -1.0, 0.0, 0.0, -1.0, 0.0, 0.0, -1.0, 0.0, 0.0, -1.0, 0.0, 0.0, -1.0, 0.0, 0.0, -1.0, 0.0, 0.0, -1.0, 0.0, 0.0, -1.0, 0.0, 0.0, -1.0, 0.0, 0.0, -1.0, 0.0, 0.0, -1.0, 0.0, 0.0, -1.0, 0.0, 0.0, -1.0, 0.0, 0.0, -1.0, 0.0, 0.0, -1.0, 0.0, 0.0, -1.0, 0.0, 0.0, -1.0, 0.0, 0.0, -1.0, 0.0, 0.0, -1.0, -1.355e-19, 0.0, -1.0, -1.355e-19, 0.0, -1.0, -1.355e-19, 0.0, -1.0, 0.0, 0.0, -1.0, 0.0, 0.0, -1.0, 0.0, 0.0, -1.0, 2.743e-12, 0.0, -1.0, 2.743e-12, 0.0, -1.0, 2.743e-12, 0.0, -1.0, 2.56e-11, 4.572e-12, -1.0, 2.56e-11, 4.572e-12, -1.0, 2.56e-11, 4.572e-12, -1.0, 4.016e-13, -4.016e-13, -1.0, 4.016e-13, -4.016e-13, -1.0, 4.016e-13, -4.016e-13, -1.0, -2.917e-12, -1.91e-12, -1.0, -2.917e-12, -1.91e-12, -1.0, -2.917e-12, -1.91e-12, -1.0, 0.0, 0.0, -1.0, 0.0, 0.0, -1.0, 0.0, 0.0, -1.0, 0.0, 0.0, 1.0, 0.0, 0.0, 1.0, 0.0, 0.0, 1.0, 0.0, 0.0, 1.0, 0.0, 0.0, 1.0, 0.0, 0.0, 1.0, 0.0, 0.0, 1.0, 0.0, 0.0, 1.0, 0.0, 0.0, 1.0, -3.548e-07, 0.0, 1.0, -3.548e-07, 0.0, 1.0, -3.548e-07, 0.0, 1.0, 0.0, 0.0, 1.0, 0.0, 0.0, 1.0, 0.0, 0.0, 1.0, 0.0, 0.0, 1.0, 0.0, 0.0, 1.0, 0.0, 0.0, 1.0, 0.0, 0.0, 1.0, 0.0, 0.0, 1.0, 0.0, 0.0, 1.0, 0.0, 0.0, 1.0, 0.0, 0.0, 1.0, 0.0, 0.0, 1.0, 0.0, 0.0, 1.0, 0.0, 0.0, 1.0, 0.0, 0.0, 1.0, -2.291e-09, -4.777e-05, 1.0, 2.291e-09, 4.777e-05, 1.0, 2.291e-09, 4.777e-05, 1.0, 0.0, 0.0, 1.0, 0.0, 0.0, 1.0, 0.0, 0.0, 1.0, 6.209e-07, 0.0, 1.0, 6.209e-07, 0.0, 1.0, 6.209e-07, 0.0, 1.0, 0.0, 0.0, 1.0, 0.0, 0.0, 1.0, 0.0, 0.0, 1.0, 0.0, 0.0, 1.0, 0.0, 0.0, 1.0, 0.0, 0.0, 1.0, 0.0, 0.0, 1.0, 0.0, 0.0, 1.0, 0.0, 0.0, 1.0, 0.0, 0.0, 1.0, 0.0, 0.0, 1.0, 0.0, 0.0, 1.0, 0.0, 0.0, 1.0, 0.0, 0.0, 1.0, 0.0, 0.0, 1.0, 0.0, 0.0, 1.0, 0.0, 0.0, 1.0, 0.0, 0.0, 1.0, 0.0, 0.0, 1.0, 0.0, 0.0, 1.0, 0.0, 0.0, 1.0, 0.0, 0.0, -1.0, 0.0, 0.0, -1.0, 0.0, 0.0, -1.0, 0.0, 0.0, -1.0, 0.0, 0.0, -1.0, 0.0, 0.0, -1.0, -8.765e-07, 0.0, -1.0, -8.765e-07, 0.0, -1.0, -8.765e-07, 0.0, -1.0, -4.967e-06, 0.0, -1.0, -4.967e-06, 0.0, -1.0, -4.967e-06, 0.0, -1.0, 0.0, 0.0, -1.0, 0.0, 0.0, -1.0, 0.0, 0.0, -1.0, 0.0, 0.0, -1.0, 0.0, 0.0, -1.0, 0.0, 0.0, -1.0, 0.0, 0.0, -1.0, 0.0, 0.0, -1.0, 0.0, 0.0, -1.0, -8.515e-07, 0.0, -1.0, -8.515e-07, 0.0, -1.0, -8.515e-07, 0.0, -1.0, 0.0, 0.0, -1.0, 0.0, 0.0, -1.0, 0.0, 0.0, -1.0, 2.291e-09, -4.777e-05, -1.0, -2.291e-09, 4.777e-05, -1.0, -2.291e-09, 4.777e-05, -1.0, 2.291e-09, -4.777e-05, -1.0, -2.291e-09, 4.777e-05, -1.0, -2.291e-09, 4.777e-05, -1.0, 1.753e-06, 0.0, -1.0, 1.753e-06, 0.0, -1.0, 1.753e-06, 0.0, -1.0, 2.484e-06, 0.0, -1.0, 2.484e-06, 0.0, -1.0, 2.484e-06, 0.0, -1.0, 0.0, 0.0, -1.0, 0.0, 0.0, -1.0, 0.0, 0.0, -1.0, 0.0, 0.0, -1.0, 0.0, 0.0, -1.0, 0.0, 0.0, -1.0, 0.0, 0.0, -1.0, 0.0, 0.0, -1.0, 0.0, 0.0, -1.0, 0.0, 0.0, -1.0, 0.0, 0.0, -1.0, 0.0, 0.0, -1.0, 0.0, 0.0, -1.0, 0.0, 0.0, -1.0, 0.0, 0.0, -1.0, 1.0, 8.031e-13, 0.0, 1.0, 8.031e-13, 0.0, 1.0, 8.031e-13, 0.0, 1.0, 0.0, 0.0, 1.0, 0.0, 0.0, 1.0, 0.0, 0.0, 1.0, 0.0, 0.0, 1.0, 0.0, 0.0, 1.0, 0.0, 0.0, 0.0, -1.0, 0.0, 0.0, -1.0, 0.0, 0.0, -1.0, 0.0, 0.0, -1.0, 0.0, 0.0, -1.0, 0.0, 0.0, -1.0, 0.0, 0.0, -1.0, 0.0, 0.0, -1.0, 0.0, 0.0, -1.0, 0.0, 0.0, -1.0, -1.346e-11, 0.0, -1.0, -1.346e-11, 0.0, -1.0, -1.346e-11, -1.0, 0.0, 0.0, -1.0, 0.0, 0.0, -1.0, 0.0, 0.0, -1.0, 0.0, 0.0, -1.0, 0.0, 0.0, -1.0, 0.0, 0.0, -1.0, 0.0, 2.104e-13, -1.0, 0.0, 2.104e-13, -1.0, 0.0, 2.104e-13, -1.0, 2.455e-12, 2.665e-12, -1.0, 2.455e-12, 2.665e-12, -1.0, 2.455e-12, 2.665e-12, -1.0, -4.602e-13, 0.0, -1.0, -4.602e-13, 0.0, -1.0, -4.602e-13, 0.0, -1.0, -2.301e-13, -1.473e-12, -1.0, -2.301e-13, -1.473e-12, -1.0, -2.301e-13, -1.473e-12, 0.0, 0.0, 1.0, 0.0, 0.0, 1.0, 0.0, 0.0, 1.0, -2.484e-06, 0.0, 1.0, -2.484e-06, 0.0, 1.0, -2.484e-06, 0.0, 1.0, 0.0, 0.0, 1.0, 0.0, 0.0, 1.0, 0.0, 0.0, 1.0, 1.0, 0.0, 0.0, 1.0, 0.0, 0.0, 1.0, 0.0, 0.0, 1.0, 0.0, 0.0, 1.0, 0.0, 0.0, 1.0, 0.0, 0.0, 1.0, 0.0, 0.0, 1.0, 0.0, 0.0, 1.0, 0.0, 0.0, 0.0, 0.0, -1.0, 0.0, 0.0, -1.0, 0.0, 0.0, -1.0, 0.0, 0.0, -1.0, 0.0, 0.0, -1.0, 0.0, 0.0, -1.0, 0.0, 0.0, -1.0, 0.0, 0.0, -1.0, 0.0, 0.0, -1.0, 0.0, 0.0, -1.0, 0.0, 0.0, -1.0, 0.0, 0.0, -1.0, 0.0, 0.0, -1.0, 0.0, 0.0, -1.0, 0.0, 0.0, -1.0, 0.0, 0.0, -1.0, 0.0, 0.0, -1.0, 0.0, 0.0, -1.0, 0.0, 0.0, -1.0, 0.0, 0.0, -1.0, 0.0, 0.0, -1.0, 0.0, 0.0, -1.0, 0.0, 0.0, -1.0, 0.0, 0.0, -1.0, 0.0, 0.0, 1.0, 0.0, 0.0, 1.0, 0.0, 0.0, 1.0, 0.0, 0.0, 1.0, 0.0, 0.0, 1.0, 0.0, 0.0, 1.0, 0.0, 0.0, 1.0, 0.0, 0.0, 1.0, 0.0, 0.0, 1.0, 0.0, 0.0, 1.0, 0.0, 0.0, 1.0, 0.0, 0.0, 1.0, 0.0, 0.0, -1.0, 0.0, 0.0, -1.0, 0.0, 0.0, -1.0, 0.0, 0.0, -1.0, 0.0, 0.0, -1.0, 0.0, 0.0, -1.0, 0.0, 0.0, 1.0, 0.0, 0.0, 1.0, 0.0, 0.0, 1.0, 0.0, 0.0, 1.0, 0.0, 0.0, 1.0, 0.0, 0.0, 1.0, 0.0, 0.0, 1.0, 0.0, 0.0, 1.0, 0.0, 0.0, 1.0, 0.0, 0.0, 1.0, 0.0, 0.0, 1.0, 0.0, 0.0, 1.0, 0.0, 0.0, -1.0, 0.0, 0.0, -1.0, 0.0, 0.0, -1.0, 0.0, 0.0, -1.0, 0.0, 0.0, -1.0, 0.0, 0.0, -1.0, 0.0, 0.0, -1.0, 0.0, 0.0, -1.0, 0.0, 0.0, -1.0, 0.0, 0.0, -1.0, 0.0, 0.0, -1.0, 0.0, 0.0, -1.0, 0.0, 0.0, -1.0, 0.0, 0.0, -1.0, 0.0, 0.0, -1.0, 0.0, 0.0, -1.0, 0.0, 0.0, -1.0, 0.0, 0.0, -1.0, 0.0, 0.0, -1.0, 0.0, 0.0, -1.0, 0.0, 0.0, -1.0, 0.0, 0.0, -1.0, 0.0, 0.0, -1.0, 0.0, 0.0, -1.0])] * 3)])

# ---- objects
ob_small_buildingf = bpy.data.objects.new('small_buildingF', me_small_buildingf)

# ---- transforms, parenting, visibility, modifiers, constraints
ob_small_buildingf.location = (0.0, 0.0, 0.0)
ob_small_buildingf.rotation_euler = (1.571, -0.0, 0.0)

# ---- collection membership
scene.collection.objects.link(ob_small_buildingf)

# ---- scene / render settings (as saved in the file)
scene.frame_start = 1; scene.frame_end = 250; scene.frame_set(1)
scene.render.engine = 'BLENDER_EEVEE_NEXT'
scene.cycles.sampling_pattern = 'TABULATED_SOBOL'
scene.eevee.ray_tracing_options.trace_max_roughness = 0.0
bpy.context.view_layer.update()

# ---- added for rendering (the .blend has no active camera and no usable light): camera, sun
cam_auto = bpy.data.cameras.new('AutoCamera')
cam_auto.lens = 50.0
cam_auto.sensor_width = 36.0
cam_auto.clip_end = 1000.0
ob_auto_camera = bpy.data.objects.new('AutoCamera', cam_auto)
scene.collection.objects.link(ob_auto_camera)
ob_auto_camera.location = (1.61573, -1.93888, 1.93258)
ob_auto_camera.rotation_euler = (1.09748, -7.21219e-08, 0.694738)
scene.camera = ob_auto_camera
light_auto_sun = bpy.data.lights.new('AutoSun', 'SUN')
light_auto_sun.energy = 3.0
light_auto_sun.angle = 0.0523599
ob_auto_sun = bpy.data.objects.new('AutoSun', light_auto_sun)
scene.collection.objects.link(ob_auto_sun)
ob_auto_sun.rotation_euler = (0.872665, 0.174533, 0.523599)
bpy.context.view_layer.update()
